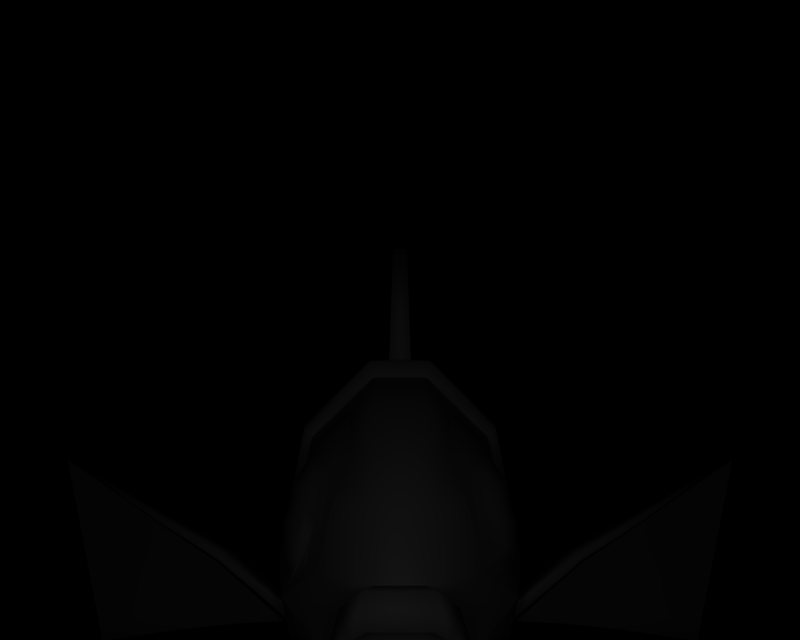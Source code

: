 # Source: BR_Magikarp-Shiny01.blend  (saved by Blender 2.66.1; exported with 4.5.12 LTS)
import bpy
from mathutils import Matrix  # noqa: F401  (used for matrix-valued properties, if any)

bpy.ops.wm.read_factory_settings(use_empty=True)
scene = bpy.context.scene
scene.name = '1'

# ---- collections
col_collection_1 = bpy.data.collections.new('Collection 1'); scene.collection.children.link(col_collection_1)

# ---- materials (node trees are filled in below, after node groups)
mat_mat_1 = bpy.data.materials.new('mat_1')
mat_mat_1.alpha_threshold = 0.0
mat_mat_1.specular_color = (0.5, 0.5, 0.5)
mat_mat_1.roughness = 0.5
mat_mat_0 = bpy.data.materials.new('mat_0')
mat_mat_0.alpha_threshold = 0.0
mat_mat_0.specular_color = (0.5, 0.5, 0.5)
mat_mat_0.roughness = 0.5
mat_mat_11 = bpy.data.materials.new('mat_11')
mat_mat_11.alpha_threshold = 0.0
mat_mat_11.specular_color = (0.5, 0.5, 0.5)
mat_mat_11.roughness = 0.5
mat_mat_3 = bpy.data.materials.new('mat_3')
mat_mat_3.alpha_threshold = 0.0
mat_mat_3.specular_color = (0.5, 0.5, 0.5)
mat_mat_3.roughness = 0.5
mat_mat_12 = bpy.data.materials.new('mat_12')
mat_mat_12.alpha_threshold = 0.0
mat_mat_12.specular_color = (0.5, 0.5, 0.5)
mat_mat_12.roughness = 0.5
mat_mat_2 = bpy.data.materials.new('mat_2')
mat_mat_2.alpha_threshold = 0.0
mat_mat_2.specular_color = (0.5, 0.5, 0.5)
mat_mat_2.roughness = 0.5
mat_mat_5 = bpy.data.materials.new('mat_5')
mat_mat_5.alpha_threshold = 0.0
mat_mat_5.specular_color = (0.5, 0.5, 0.5)
mat_mat_5.roughness = 0.5
mat_mat_4 = bpy.data.materials.new('mat_4')
mat_mat_4.alpha_threshold = 0.0
mat_mat_4.specular_color = (0.5, 0.5, 0.5)
mat_mat_4.roughness = 0.5
mat_mat_7 = bpy.data.materials.new('mat_7')
mat_mat_7.alpha_threshold = 0.0
mat_mat_7.specular_color = (0.5, 0.5, 0.5)
mat_mat_7.roughness = 0.5
mat_mat_6 = bpy.data.materials.new('mat_6')
mat_mat_6.alpha_threshold = 0.0
mat_mat_6.specular_color = (0.5, 0.5, 0.5)
mat_mat_6.roughness = 0.5
mat_mat_10 = bpy.data.materials.new('mat_10')
mat_mat_10.alpha_threshold = 0.0
mat_mat_10.specular_color = (0.5, 0.5, 0.5)
mat_mat_10.roughness = 0.5
mat_mat_9 = bpy.data.materials.new('mat_9')
mat_mat_9.alpha_threshold = 0.0
mat_mat_9.specular_color = (0.5, 0.5, 0.5)
mat_mat_9.roughness = 0.5
mat_mat_8 = bpy.data.materials.new('mat_8')
mat_mat_8.alpha_threshold = 0.0
mat_mat_8.specular_color = (0.5, 0.5, 0.5)
mat_mat_8.roughness = 0.5

# ---- material node trees

# ---- cameras
cam_camera_001 = bpy.data.cameras.new('Camera.001')
cam_camera_001.passepartout_alpha = 0.2
cam_camera_001.clip_end = 100.0
cam_camera_001.lens = 35.0
cam_camera_001.sensor_width = 32.0
cam_camera_001.sensor_height = 18.0
cam_camera_001.show_passepartout = False
cam_camera_001.show_safe_areas = True
cam_camera_001.dof.focus_distance = 0.0
cam_camera_001.dof.aperture_fstop = 128.0

# ---- lights
light_lamp = bpy.data.lights.new('Lamp', 'POINT')
light_lamp.transmission_factor = 0.0
light_lamp.energy = 141.3
light_lamp.shadow_buffer_clip_start = 0.5
light_lamp.shadow_soft_size = 1.0
light_lamp.shadow_maximum_resolution = 0.006
light_lamp.use_absolute_resolution = True
light_lamp.cycles.use_multiple_importance_sampling = False

# ---- meshes
me_koiking_mat_1 = bpy.data.meshes.new('koiking_mat_1')
me_koiking_mat_1.from_pydata([(1.515, 0.0349, 1.377), (1.413, 0.2295, 1.746), (1.365, -0.0931, 2.326), (1.273, 0.8725, 1.632), (1.102, 1.628, 1.377), (1.098, 1.525, 1.684), (0.3322, 2.377, 1.382), (0.5868, 1.965, 2.194), (0.3207, 2.172, 2.67), (0.5236, 1.6, 3.004), (0.2592, 1.28, 3.776), (0.7404, 1.064, 3.243), (0.8663, 0.4784, 3.244), (0.2399, 0.5931, 4.142), (-0.2592, 1.28, 3.776), (-0.2399, 0.5931, 4.142), (-0.8663, 0.4784, 3.244), (-0.3787, 0.3491, 4.007), (-0.6122, -0.396, 3.681), (-1.365, -0.0931, 2.326), (-0.3322, 2.377, 1.382), (-0.3207, 2.172, 2.67), (-0.5868, 1.965, 2.194), (-1.098, 1.525, 1.684), (-1.102, 1.628, 1.377), (-1.273, 0.8725, 1.632), (-1.515, 0.0349, 1.377), (-1.413, 0.2295, 1.746), (-0.5236, 1.6, 3.004), (-0.7404, 1.064, 3.243), (0.3787, 0.3491, 4.007), (0.6122, -0.396, 3.681), (0.3667, 2.584, 1.343), (0.3931, 2.569, 0.9534), (-0.3931, 2.569, 0.9534), (1.238, 1.735, 0.9534), (1.216, 1.701, 1.343), (1.576, 0.04403, 0.9534), (1.102, 1.628, 1.377), (0.3322, 2.377, 1.382), (-0.3322, 2.377, 1.382), (-0.3667, 2.584, 1.343), (-1.238, 1.735, 0.9534), (-1.216, 1.701, 1.343), (-1.576, 0.04403, 0.9534), (-1.102, 1.628, 1.377)], [], [(0, 1, 2), (0, 3, 1), (3, 0, 4), (4, 5, 3), (6, 5, 4), (6, 7, 5), (8, 7, 6), (8, 9, 7), (10, 9, 8), (10, 11, 9), (12, 11, 10), (10, 13, 12), (14, 13, 10), (14, 15, 13), (16, 15, 14), (16, 17, 15), (18, 17, 16), (16, 19, 18), (6, 20, 8), (8, 14, 10), (8, 21, 14), (20, 21, 8), (20, 22, 21), (23, 22, 20), (20, 24, 23), (25, 23, 24), (24, 26, 25), (27, 25, 26), (26, 19, 27), (28, 21, 22), (28, 14, 21), (29, 14, 28), (29, 16, 14), (30, 12, 13), (30, 31, 12), (2, 12, 31), (32, 33, 34), (32, 35, 33), (36, 35, 32), (36, 37, 35), (0, 37, 36), (38, 0, 36), (39, 38, 36), (36, 32, 39), (40, 39, 32), (32, 41, 40), (32, 34, 41), (42, 41, 34), (42, 43, 41), (44, 43, 42), (44, 26, 43), (45, 43, 26), (45, 41, 43), (40, 41, 45)])
me_koiking_mat_1.polygons.foreach_set('use_smooth', [True] * 54)
_k = set([(0, 2), (0, 4), (0, 37), (0, 38), (1, 2), (1, 3), (2, 12), (2, 31), (3, 5), (4, 6), (5, 7), (6, 20), (7, 9), (9, 11), (11, 12), (13, 15), (13, 30), (15, 17), (16, 19), (16, 29), (17, 18), (18, 19), (19, 26), (19, 27), (20, 24), (22, 23), (22, 28), (23, 25), (24, 26), (25, 27), (26, 44), (26, 45), (28, 29), (30, 31), (33, 34), (33, 35), (34, 42), (35, 37), (38, 39), (39, 40), (40, 45), (42, 44)])
me_koiking_mat_1.attributes.new('sharp_edge', 'BOOLEAN', 'EDGE').data.foreach_set('value', [ (min(e.vertices), max(e.vertices)) in _k for e in me_koiking_mat_1.edges])
_uv = me_koiking_mat_1.uv_layers.new(name='UVTex')
_uv.uv.foreach_set('vector', [0.8562, 0.05208, 0.7375, 0.2099, 0.5582, 0.1016, 0.8562, 0.05208, 0.7726, 0.4256, 0.7375, 0.2099, 0.7726, 0.4256, 0.8562, 0.05208, 0.8333, 0.6625, 0.8333, 0.6625, 0.7567, 0.6444, 0.7726, 0.4256, 0.8354, 0.9292, 0.7567, 0.6444, 0.8333, 0.6625, 0.8354, 0.9292, 0.5991, 0.7922, 0.7567, 0.6444, 0.4517, 0.8615, 0.5991, 0.7922, 0.8354, 0.9292, 0.4517, 0.8615, 0.3485, 0.6699, 0.5991, 0.7922, 0.11, 0.5624, 0.3485, 0.6699, 0.4517, 0.8615, 0.11, 0.5624, 0.2746, 0.4898, 0.3485, 0.6699, 0.2743, 0.2934, 0.2746, 0.4898, 0.11, 0.5624, 0.11, 0.5624, -0.003088, 0.3319, 0.2743, 0.2934, 0.11, 0.5624, -0.003088, 0.3319, 0.11, 0.5624, 0.11, 0.5624, -0.003088, 0.3319, -0.003088, 0.3319, 0.2743, 0.2934, -0.003088, 0.3319, 0.11, 0.5624, 0.2743, 0.2934, 0.03865, 0.25, -0.003088, 0.3319, 0.1394, -2.2e-05, 0.03865, 0.25, 0.2743, 0.2934, 0.2743, 0.2934, 0.5582, 0.1016, 0.1394, -2.2e-05, 0.8354, 0.9292, 0.8354, 0.9271, 0.4517, 0.8615, 0.4517, 0.8615, 0.11, 0.5624, 0.11, 0.5624, 0.4517, 0.8615, 0.4517, 0.8615, 0.11, 0.5624, 0.8354, 0.9292, 0.4517, 0.8615, 0.4517, 0.8615, 0.8354, 0.9292, 0.5991, 0.7922, 0.4517, 0.8615, 0.7567, 0.6444, 0.5991, 0.7922, 0.8354, 0.9292, 0.8354, 0.9292, 0.8333, 0.6625, 0.7567, 0.6444, 0.7726, 0.4256, 0.7567, 0.6444, 0.8333, 0.6625, 0.8333, 0.6625, 0.8562, 0.05208, 0.7726, 0.4256, 0.7375, 0.2099, 0.7726, 0.4256, 0.8562, 0.05208, 0.8562, 0.05208, 0.5582, 0.1016, 0.7375, 0.2099, 0.3485, 0.6699, 0.4517, 0.8615, 0.5991, 0.7922, 0.3485, 0.6699, 0.11, 0.5624, 0.4517, 0.8615, 0.2746, 0.4898, 0.11, 0.5624, 0.3485, 0.6699, 0.2746, 0.4898, 0.2743, 0.2934, 0.11, 0.5624, 0.03865, 0.25, 0.2743, 0.2934, -0.003088, 0.3319, 0.03865, 0.25, 0.1394, -2.2e-05, 0.2743, 0.2934, 0.5582, 0.1016, 0.2743, 0.2934, 0.1394, -2.2e-05, 0.875, 1.0, 0.9604, 0.9979, 0.9625, 1.002, 0.875, 1.0, 0.9667, 0.7146, 0.9604, 0.9979, 0.8771, 0.7042, 0.9667, 0.7146, 0.875, 1.0, 0.8771, 0.7042, 0.9646, 0.06875, 0.9667, 0.7146, 0.8562, 0.05208, 0.9646, 0.06875, 0.8771, 0.7042, 0.8333, 0.6625, 0.8562, 0.05208, 0.8771, 0.7042, 0.8354, 0.9292, 0.8333, 0.6625, 0.8771, 0.7042, 0.8771, 0.7042, 0.875, 1.0, 0.8354, 0.9292, 0.8354, 0.9271, 0.8354, 0.9292, 0.875, 1.0, 0.8771, 1.0, 0.875, 1.0, 0.8354, 0.9292, 0.8771, 1.0, 0.9604, 0.9979, 0.875, 1.0, 0.9667, 0.7146, 0.875, 1.0, 0.9604, 0.9979, 0.9667, 0.7146, 0.8771, 0.7042, 0.875, 1.0, 0.9646, 0.06875, 0.8771, 0.7042, 0.9667, 0.7146, 0.9646, 0.06875, 0.8562, 0.05208, 0.8771, 0.7042, 0.8333, 0.6625, 0.8771, 0.7042, 0.8562, 0.05208, 0.8333, 0.6625, 0.875, 1.0, 0.8771, 0.7042, 0.8354, 0.9292, 0.875, 1.0, 0.8333, 0.6625])
me_koiking_mat_1.materials.append(mat_mat_1)
me_koiking_mat_1.use_remesh_preserve_volume = False
me_koiking_mat_1.use_remesh_preserve_attributes = False
me_koiking_mat_1.use_mirror_vertex_groups = False
me_koiking_mat_1.update()
me_koiking_mat_0 = bpy.data.meshes.new('koiking_mat_0')
me_koiking_mat_0.from_pydata([(-0.8977, 0.9652, 2.991), (-1.061, 0.4635, 2.899), (-1.365, -0.0931, 2.326), (-0.8663, 0.4784, 3.244), (-0.7404, 1.064, 3.243), (-0.7573, 1.475, 2.786), (-0.5236, 1.6, 3.004), (-0.5868, 1.965, 2.194), (-0.8471, 1.655, 2.361), (-1.0, 1.503, 2.394), (-1.094, 1.421, 1.99), (-1.173, 1.314, 2.133), (-1.304, 0.9433, 2.063), (-1.213, 1.252, 2.27), (-1.341, 0.7549, 2.337), (-1.097, 1.238, 2.649), (-1.211, 0.7744, 2.728), (-1.035, 1.007, 2.857), (-1.167, 0.6364, 2.787), (-1.301, 0.4639, 2.526), (-1.234, 0.237, 2.527), (-1.311, 0.4241, 2.115), (-1.413, 0.2295, 1.746), (-1.273, 0.8725, 1.632), (-1.238, 0.9134, 1.887), (-1.358, 0.591, 2.226), (-0.9433, 1.376, 2.694), (-1.098, 1.525, 1.684), (1.273, 0.8725, 1.632), (1.311, 0.4241, 2.115), (1.413, 0.2295, 1.746), (1.238, 0.9134, 1.887), (1.094, 1.421, 1.99), (1.304, 0.9433, 2.063), (1.173, 1.314, 2.133), (1.213, 1.252, 2.27), (1.0, 1.503, 2.394), (1.097, 1.238, 2.649), (0.9433, 1.376, 2.694), (1.035, 1.007, 2.857), (0.7573, 1.475, 2.786), (0.8977, 0.9652, 2.991), (0.7404, 1.064, 3.243), (0.8663, 0.4784, 3.244), (1.061, 0.4635, 2.899), (1.167, 0.6364, 2.787), (1.211, 0.7744, 2.728), (1.301, 0.4639, 2.526), (1.341, 0.7549, 2.337), (1.358, 0.591, 2.226), (0.8471, 1.655, 2.361), (1.098, 1.525, 1.684), (1.234, 0.237, 2.527), (1.365, -0.0931, 2.326), (0.5868, 1.965, 2.194), (0.5236, 1.6, 3.004)], [], [(0, 1, 2), (3, 0, 2), (4, 0, 3), (5, 0, 4), (6, 5, 4), (6, 7, 5), (8, 5, 7), (8, 9, 5), (10, 9, 8), (10, 11, 9), (12, 11, 10), (12, 13, 11), (14, 13, 12), (14, 15, 13), (16, 15, 14), (16, 17, 15), (18, 17, 16), (18, 1, 17), (19, 1, 18), (19, 20, 1), (21, 20, 19), (21, 2, 20), (22, 2, 21), (21, 23, 22), (24, 23, 21), (24, 10, 23), (12, 10, 24), (24, 21, 12), (25, 12, 21), (25, 14, 12), (19, 14, 25), (19, 16, 14), (18, 16, 19), (20, 2, 1), (25, 21, 19), (13, 9, 11), (13, 15, 9), (26, 9, 15), (26, 5, 9), (17, 5, 26), (17, 0, 5), (1, 0, 17), (17, 26, 15), (27, 8, 7), (27, 10, 8), (23, 10, 27), (28, 29, 30), (28, 31, 29), (32, 31, 28), (32, 33, 31), (34, 33, 32), (34, 35, 33), (36, 35, 34), (36, 37, 35), (38, 37, 36), (38, 39, 37), (40, 39, 38), (40, 41, 39), (42, 41, 40), (43, 41, 42), (44, 41, 43), (39, 41, 44), (45, 39, 44), (45, 46, 39), (47, 46, 45), (47, 48, 46), (49, 48, 47), (49, 33, 48), (29, 33, 49), (29, 31, 33), (35, 48, 33), (35, 37, 48), (46, 48, 37), (37, 39, 46), (36, 40, 38), (36, 50, 40), (32, 50, 36), (32, 51, 50), (28, 51, 32), (34, 32, 36), (44, 47, 45), (44, 52, 47), (53, 52, 44), (53, 29, 52), (30, 29, 53), (43, 53, 44), (29, 47, 52), (29, 49, 47), (54, 50, 51), (54, 40, 50), (55, 40, 54), (55, 42, 40)])
me_koiking_mat_0.polygons.foreach_set('use_smooth', [True] * 92)
_k = set([(2, 3), (2, 22), (3, 4), (4, 6), (6, 7), (7, 27), (22, 23), (23, 27), (28, 30), (28, 51), (30, 53), (42, 43), (42, 55), (43, 53), (51, 54), (54, 55)])
me_koiking_mat_0.attributes.new('sharp_edge', 'BOOLEAN', 'EDGE').data.foreach_set('value', [ (min(e.vertices), max(e.vertices)) in _k for e in me_koiking_mat_0.edges])
_uv = me_koiking_mat_0.uv_layers.new(name='UVTex')
_uv.uv.foreach_set('vector', [0.03816, 0.5143, 0.05233, 0.2705, 0.1413, 2e-06, -0.001185, 0.2777, 0.03816, 0.5143, 0.1413, 2e-06, -0.001065, 0.5622, 0.03816, 0.5143, -0.001185, 0.2777, 0.06997, 0.7621, 0.03816, 0.5143, -0.001065, 0.5622, 0.03602, 0.823, 0.06997, 0.7621, -0.001065, 0.5622, 0.03602, 0.823, 0.1618, 1.0, 0.06997, 0.7621, 0.1359, 0.8496, 0.06997, 0.7621, 0.1618, 1.0, 0.1359, 0.8496, 0.1307, 0.7755, 0.06997, 0.7621, 0.1934, 0.7357, 0.1307, 0.7755, 0.1359, 0.8496, 0.1934, 0.7357, 0.1712, 0.6839, 0.1307, 0.7755, 0.182, 0.5036, 0.1712, 0.6839, 0.1934, 0.7357, 0.182, 0.5036, 0.1499, 0.6538, 0.1712, 0.6839, 0.1395, 0.4121, 0.1499, 0.6538, 0.182, 0.5036, 0.1395, 0.4121, 0.0911, 0.6466, 0.1499, 0.6538, 0.07888, 0.4215, 0.0911, 0.6466, 0.1395, 0.4121, 0.07888, 0.4215, 0.05884, 0.5348, 0.0911, 0.6466, 0.06969, 0.3545, 0.05884, 0.5348, 0.07888, 0.4215, 0.06969, 0.3545, 0.05233, 0.2705, 0.05884, 0.5348, 0.1103, 0.2706, 0.05233, 0.2705, 0.06969, 0.3545, 0.1103, 0.2706, 0.1101, 0.1604, 0.05233, 0.2705, 0.1741, 0.2513, 0.1101, 0.1604, 0.1103, 0.2706, 0.1741, 0.2513, 0.1413, 2e-06, 0.1101, 0.1604, 0.2098, 0.1513, 0.1413, 2e-06, 0.1741, 0.2513, 0.1741, 0.2513, 0.2218, 0.4687, 0.2098, 0.1513, 0.2093, 0.4891, 0.2218, 0.4687, 0.1741, 0.2513, 0.2093, 0.4891, 0.1934, 0.7357, 0.2218, 0.4687, 0.182, 0.5036, 0.1934, 0.7357, 0.2093, 0.4891, 0.2093, 0.4891, 0.1741, 0.2513, 0.182, 0.5036, 0.1568, 0.3324, 0.182, 0.5036, 0.1741, 0.2513, 0.1568, 0.3324, 0.1395, 0.4121, 0.182, 0.5036, 0.1103, 0.2706, 0.1395, 0.4121, 0.1568, 0.3324, 0.1103, 0.2706, 0.07888, 0.4215, 0.1395, 0.4121, 0.06969, 0.3545, 0.07888, 0.4215, 0.1103, 0.2706, 0.1101, 0.1604, 0.1413, 2e-06, 0.05233, 0.2705, 0.1568, 0.3324, 0.1741, 0.2513, 0.1103, 0.2706, 0.1499, 0.6538, 0.1307, 0.7755, 0.1712, 0.6839, 0.1499, 0.6538, 0.0911, 0.6466, 0.1307, 0.7755, 0.0842, 0.7137, 0.1307, 0.7755, 0.0911, 0.6466, 0.0842, 0.7137, 0.06997, 0.7621, 0.1307, 0.7755, 0.05884, 0.5348, 0.06997, 0.7621, 0.0842, 0.7137, 0.05884, 0.5348, 0.03816, 0.5143, 0.06997, 0.7621, 0.05233, 0.2705, 0.03816, 0.5143, 0.05884, 0.5348, 0.05884, 0.5348, 0.0842, 0.7137, 0.0911, 0.6466, 0.2164, 0.7904, 0.1359, 0.8496, 0.1618, 1.0, 0.2164, 0.7904, 0.1934, 0.7357, 0.1359, 0.8496, 0.2218, 0.4687, 0.1934, 0.7357, 0.2164, 0.7904, 0.2218, 0.4687, 0.1741, 0.2513, 0.2098, 0.1513, 0.2218, 0.4687, 0.2093, 0.4891, 0.1741, 0.2513, 0.1934, 0.7357, 0.2093, 0.4891, 0.2218, 0.4687, 0.1934, 0.7357, 0.182, 0.5036, 0.2093, 0.4891, 0.1712, 0.6839, 0.182, 0.5036, 0.1934, 0.7357, 0.1712, 0.6839, 0.1499, 0.6538, 0.182, 0.5036, 0.1307, 0.7755, 0.1499, 0.6538, 0.1712, 0.6839, 0.1307, 0.7755, 0.0911, 0.6466, 0.1499, 0.6538, 0.0842, 0.7137, 0.0911, 0.6466, 0.1307, 0.7755, 0.0842, 0.7137, 0.05884, 0.5348, 0.0911, 0.6466, 0.06997, 0.7621, 0.05884, 0.5348, 0.0842, 0.7137, 0.06997, 0.7621, 0.03816, 0.5143, 0.05884, 0.5348, -0.001065, 0.5622, 0.03816, 0.5143, 0.06997, 0.7621, -0.001065, 0.5622, -0.001185, 0.2777, 0.03816, 0.5143, 0.05233, 0.2705, 0.03816, 0.5143, -0.001185, 0.2777, 0.05233, 0.2705, 0.05884, 0.5348, 0.03816, 0.5143, 0.06969, 0.3545, 0.05884, 0.5348, 0.05233, 0.2705, 0.06969, 0.3545, 0.07888, 0.4215, 0.05884, 0.5348, 0.1103, 0.2706, 0.07888, 0.4215, 0.06969, 0.3545, 0.1103, 0.2706, 0.1395, 0.4121, 0.07888, 0.4215, 0.1568, 0.3324, 0.1395, 0.4121, 0.1103, 0.2706, 0.1568, 0.3324, 0.182, 0.5036, 0.1395, 0.4121, 0.1741, 0.2513, 0.182, 0.5036, 0.1568, 0.3324, 0.1741, 0.2513, 0.2093, 0.4891, 0.182, 0.5036, 0.1499, 0.6538, 0.1395, 0.4121, 0.182, 0.5036, 0.1499, 0.6538, 0.0911, 0.6466, 0.1395, 0.4121, 0.07888, 0.4215, 0.1395, 0.4121, 0.0911, 0.6466, 0.0911, 0.6466, 0.05884, 0.5348, 0.07888, 0.4215, 0.1307, 0.7755, 0.06997, 0.7621, 0.0842, 0.7137, 0.1307, 0.7755, 0.1359, 0.8496, 0.06997, 0.7621, 0.1934, 0.7357, 0.1359, 0.8496, 0.1307, 0.7755, 0.1934, 0.7357, 0.2164, 0.7904, 0.1359, 0.8496, 0.2218, 0.4687, 0.2164, 0.7904, 0.1934, 0.7357, 0.1712, 0.6839, 0.1934, 0.7357, 0.1307, 0.7755, 0.05233, 0.2705, 0.1103, 0.2706, 0.06969, 0.3545, 0.05233, 0.2705, 0.1101, 0.1604, 0.1103, 0.2706, 0.1413, 2e-06, 0.1101, 0.1604, 0.05233, 0.2705, 0.1413, 2e-06, 0.1741, 0.2513, 0.1101, 0.1604, 0.2098, 0.1513, 0.1741, 0.2513, 0.1413, 2e-06, -0.001185, 0.2777, 0.1413, 2e-06, 0.05233, 0.2705, 0.1741, 0.2513, 0.1103, 0.2706, 0.1101, 0.1604, 0.1741, 0.2513, 0.1568, 0.3324, 0.1103, 0.2706, 0.1618, 1.0, 0.1359, 0.8496, 0.2164, 0.7904, 0.1618, 1.0, 0.06997, 0.7621, 0.1359, 0.8496, 0.03602, 0.823, 0.06997, 0.7621, 0.1618, 1.0, 0.03602, 0.823, -0.001065, 0.5622, 0.06997, 0.7621])
me_koiking_mat_0.materials.append(mat_mat_0)
me_koiking_mat_0.use_remesh_preserve_volume = False
me_koiking_mat_0.use_remesh_preserve_attributes = False
me_koiking_mat_0.use_mirror_vertex_groups = False
me_koiking_mat_0.update()
me_koiking_mat_11 = bpy.data.meshes.new('koiking_mat_11')
me_koiking_mat_11.from_pydata([(2.05, -0.752, 1.286), (2.213, 0.09521, 1.63), (1.4, -0.5379, 1.825), (3.08, 0.3678, 0.8825), (2.95, -1.07, 0.5994), (5.014, 0.9927, -0.8051), (4.296, -1.542, -0.2563), (-2.95, -1.07, 0.5994), (-5.014, 0.9927, -0.8051), (-4.296, -1.542, -0.2563), (-3.08, 0.3678, 0.8825), (-2.05, -0.752, 1.286), (-2.213, 0.09521, 1.63), (-1.4, -0.5379, 1.825)], [], [(0, 1, 2), (0, 3, 1), (3, 0, 4), (4, 5, 3), (6, 5, 4), (7, 8, 9), (7, 10, 8), (11, 10, 7), (11, 12, 10), (13, 12, 11)])
me_koiking_mat_11.polygons.foreach_set('use_smooth', [True] * 10)
_k = set([(0, 2), (0, 4), (1, 2), (1, 3), (3, 5), (4, 6), (5, 6), (7, 9), (7, 11), (8, 9), (8, 10), (10, 12), (11, 13), (12, 13)])
me_koiking_mat_11.attributes.new('sharp_edge', 'BOOLEAN', 'EDGE').data.foreach_set('value', [ (min(e.vertices), max(e.vertices)) in _k for e in me_koiking_mat_11.edges])
_uv = me_koiking_mat_11.uv_layers.new(name='UVTex')
_uv.uv.foreach_set('vector', [0.1496, 0.4933, 0.2768, 1.0, 0.006423, 0.615, 0.1496, 0.4933, 0.4643, 0.9978, 0.2768, 1.0, 0.4643, 0.9978, 0.1496, 0.4933, 0.433, 0.2746, 0.433, 0.2746, 0.9152, 0.9978, 0.4643, 0.9978, 0.7143, 0.02455, 0.9152, 0.9978, 0.433, 0.2746, 0.433, 0.2746, 0.9152, 0.9978, 0.7143, 0.02455, 0.433, 0.2746, 0.4643, 0.9978, 0.9152, 0.9978, 0.1496, 0.4933, 0.4643, 0.9978, 0.433, 0.2746, 0.1496, 0.4933, 0.2768, 1.0, 0.4643, 0.9978, 0.006423, 0.615, 0.2768, 1.0, 0.1496, 0.4933])
me_koiking_mat_11.materials.append(mat_mat_11)
me_koiking_mat_11.use_remesh_preserve_volume = False
me_koiking_mat_11.use_remesh_preserve_attributes = False
me_koiking_mat_11.use_mirror_vertex_groups = False
me_koiking_mat_11.update()
me_koiking_mat_3 = bpy.data.meshes.new('koiking_mat_3')
me_koiking_mat_3.from_pydata([(-0.5653, -0.6033, 3.855), (-0.2865, -0.3696, 3.444), (-0.5577, -0.4633, 3.852), (-0.3594, -0.7092, 3.689), (-0.4322, -1.049, 3.935), (-0.1528, -0.5925, 3.947), (-0.2553, -1.231, 4.078), (0.1528, -0.5925, 3.947), (0.2553, -1.231, 4.078), (0.4322, -1.049, 3.935), (0.3594, -0.7092, 3.689), (0.2865, -0.3696, 3.444), (0.5653, -0.6033, 3.855), (0.5577, -0.4633, 3.852), (0.3436, 0.1801, 4.112), (0.1781, 0.2719, 4.255), (-0.3436, 0.1801, 4.112), (-0.1781, 0.2719, 4.255)], [], [(0, 1, 2), (0, 3, 1), (3, 0, 4), (4, 5, 3), (6, 5, 4), (6, 7, 5), (8, 7, 6), (8, 9, 7), (10, 7, 9), (10, 11, 7), (12, 11, 10), (12, 13, 11), (14, 11, 13), (14, 15, 11), (1, 11, 15), (1, 7, 11), (5, 7, 1), (1, 3, 5), (9, 12, 10), (1, 16, 2), (1, 17, 16), (15, 17, 1)])
me_koiking_mat_3.polygons.foreach_set('use_smooth', [True] * 22)
_k = set([(0, 2), (0, 4), (2, 16), (4, 6), (6, 8), (8, 9), (9, 12), (12, 13), (13, 14), (14, 15), (15, 17), (16, 17)])
me_koiking_mat_3.attributes.new('sharp_edge', 'BOOLEAN', 'EDGE').data.foreach_set('value', [ (min(e.vertices), max(e.vertices)) in _k for e in me_koiking_mat_3.edges])
_uv = me_koiking_mat_3.uv_layers.new(name='UVTex')
_uv.uv.foreach_set('vector', [-3e-06, 0.4177, 0.2466, 0.5731, 0.006723, 0.5108, -3e-06, 0.4177, 0.1821, 0.3472, 0.2466, 0.5731, 0.1821, 0.3472, -3e-06, 0.4177, 0.1177, -0.003777, 0.1177, -0.003777, 0.3649, 0.1748, 0.1821, 0.3472, 0.2742, 1e-06, 0.3649, 0.1748, 0.1177, -0.003777, 0.2742, 1e-06, 0.6351, 0.1748, 0.3649, 0.1748, 0.7258, 1e-06, 0.6351, 0.1748, 0.2742, 1e-06, 0.7258, 1e-06, 0.8823, -0.003777, 0.6351, 0.1748, 0.8178, 0.3472, 0.6351, 0.1748, 0.8823, -0.003777, 0.8178, 0.3472, 0.7534, 0.5731, 0.6351, 0.1748, 1.0, 0.4177, 0.7534, 0.5731, 0.8178, 0.3472, 1.0, 0.4177, 0.9933, 0.5108, 0.7534, 0.5731, 0.8039, 0.9389, 0.7534, 0.5731, 0.9933, 0.5108, 0.8039, 0.9389, 0.6575, 1.0, 0.7534, 0.5731, 0.2466, 0.5731, 0.7534, 0.5731, 0.6575, 1.0, 0.2466, 0.5731, 0.6351, 0.1748, 0.7534, 0.5731, 0.3649, 0.1748, 0.6351, 0.1748, 0.2466, 0.5731, 0.2466, 0.5731, 0.1821, 0.3472, 0.3649, 0.1748, 0.8823, -0.003777, 1.0, 0.4177, 0.8178, 0.3472, 0.2466, 0.5731, 0.1961, 0.9389, 0.006723, 0.5108, 0.2466, 0.5731, 0.3425, 1.0, 0.1961, 0.9389, 0.6575, 1.0, 0.3425, 1.0, 0.2466, 0.5731])
me_koiking_mat_3.materials.append(mat_mat_3)
me_koiking_mat_3.use_remesh_preserve_volume = False
me_koiking_mat_3.use_remesh_preserve_attributes = False
me_koiking_mat_3.use_mirror_vertex_groups = False
me_koiking_mat_3.update()
me_koiking_mat_12 = bpy.data.meshes.new('koiking_mat_12')
me_koiking_mat_12.from_pydata([(0.5673, -0.4168, 3.356), (1.461, -0.2995, 3.13), (0.5682, -0.2976, 3.131), (1.456, -0.4157, 3.356), (0.57, -0.5643, 3.126), (1.462, -0.5663, 3.128), (2.143, -0.3112, 3.138), (2.139, -0.5491, 3.135), (3.332, -0.3273, 3.146), (3.33, -0.5335, 3.145), (4.907, -0.3738, 3.127), (4.901, -0.521, 3.14), (2.141, -0.4167, 3.339), (3.332, -0.4171, 3.321), (4.907, -0.426, 3.258), (-1.456, -0.4157, 3.356), (-0.5682, -0.2976, 3.131), (-1.461, -0.2995, 3.13), (-0.5673, -0.4168, 3.356), (-1.462, -0.5663, 3.128), (-0.57, -0.5643, 3.126), (-2.139, -0.5491, 3.135), (-2.143, -0.3112, 3.138), (-3.33, -0.5335, 3.145), (-3.332, -0.3273, 3.146), (-4.901, -0.521, 3.14), (-4.907, -0.3738, 3.127), (-2.141, -0.4167, 3.339), (-3.332, -0.4171, 3.321), (-4.907, -0.426, 3.258), (6.668, -0.4172, 3.203), (-6.668, -0.4172, 3.203)], [], [(0, 1, 2), (0, 3, 1), (3, 0, 4), (4, 5, 3), (2, 5, 4), (2, 1, 5), (4, 0, 2), (6, 5, 1), (6, 7, 5), (8, 7, 6), (8, 9, 7), (10, 9, 8), (10, 11, 9), (7, 3, 5), (7, 12, 3), (9, 12, 7), (9, 13, 12), (11, 13, 9), (11, 14, 13), (12, 1, 3), (12, 6, 1), (13, 6, 12), (13, 8, 6), (14, 8, 13), (14, 10, 8), (15, 16, 17), (15, 18, 16), (19, 18, 15), (19, 20, 18), (17, 20, 19), (17, 16, 20), (20, 16, 18), (21, 17, 19), (21, 22, 17), (23, 22, 21), (23, 24, 22), (25, 24, 23), (25, 26, 24), (15, 21, 19), (15, 27, 21), (17, 27, 15), (17, 22, 27), (27, 23, 21), (27, 28, 23), (22, 28, 27), (22, 24, 28), (29, 24, 26), (29, 28, 24), (25, 28, 29), (25, 23, 28), (11, 30, 14), (11, 10, 30), (14, 30, 10), (31, 25, 29), (31, 26, 25), (29, 26, 31)])
me_koiking_mat_12.polygons.foreach_set('use_smooth', [True] * 56)
_uv = me_koiking_mat_12.uv_layers.new(name='UVTex')
_uv.uv.foreach_set('vector', [0.9995, 0.5562, 0.01446, 0.9928, 0.02069, 1.0, 0.9995, 0.5562, 1.0, 0.5605, 0.01446, 0.9928, 1.0, 0.5605, 0.9995, 0.5562, 0.0, 0.007411, 0.0, 0.007411, 0.009826, 0.0, 1.0, 0.5605, 0.02069, 1.0, 0.009826, 0.0, 0.0, 0.007411, 0.02069, 1.0, 0.01446, 0.9928, 0.009826, 0.0, 0.0, 0.007411, 0.9995, 0.5562, 0.02069, 1.0, 0.0531, 0.9492, 0.009826, 0.0, 0.01446, 0.9928, 0.0531, 0.9492, 0.03907, 0.06386, 0.009826, 0.0, 0.08699, 0.8894, 0.03907, 0.06386, 0.0531, 0.9492, 0.08699, 0.8894, 0.08358, 0.122, 0.03907, 0.06386, 0.002742, 0.7165, 0.08358, 0.122, 0.08699, 0.8894, 0.002742, 0.7165, 0.06143, 0.1686, 0.08358, 0.122, 0.03907, 0.06386, 1.0, 0.5605, 0.009826, 0.0, 0.03907, 0.06386, 0.9282, 0.5566, 1.0, 0.5605, 0.08358, 0.122, 0.9282, 0.5566, 0.03907, 0.06386, 0.08358, 0.122, 0.8491, 0.5554, 0.9282, 0.5566, 0.06143, 0.1686, 0.8491, 0.5554, 0.08358, 0.122, 0.06143, 0.1686, 0.5736, 0.5221, 0.8491, 0.5554, 0.9282, 0.5566, 0.01446, 0.9928, 1.0, 0.5605, 0.9282, 0.5566, 0.0531, 0.9492, 0.01446, 0.9928, 0.8491, 0.5554, 0.0531, 0.9492, 0.9282, 0.5566, 0.8491, 0.5554, 0.08699, 0.8894, 0.0531, 0.9492, 0.5736, 0.5221, 0.08699, 0.8894, 0.8491, 0.5554, 0.5736, 0.5221, 0.002742, 0.7165, 0.08699, 0.8894, 1.0, 0.5605, 0.02069, 1.0, 0.01446, 0.9928, 1.0, 0.5605, 0.9995, 0.5562, 0.02069, 1.0, 0.009827, 0.0, 0.9995, 0.5562, 1.0, 0.5605, 0.009827, 0.0, 0.0, 0.007411, 0.9995, 0.5562, 0.01446, 0.9928, 0.0, 0.007411, 0.009827, 0.0, 0.01446, 0.9928, 0.02069, 1.0, 0.0, 0.007411, 0.0, 0.007411, 0.02069, 1.0, 0.9995, 0.5562, 0.03907, 0.06387, 0.01446, 0.9928, 0.009827, 0.0, 0.03907, 0.06387, 0.05311, 0.9492, 0.01446, 0.9928, 0.08358, 0.122, 0.05311, 0.9492, 0.03907, 0.06387, 0.08358, 0.122, 0.087, 0.8894, 0.05311, 0.9492, 0.06144, 0.1686, 0.087, 0.8894, 0.08358, 0.122, 0.06144, 0.1686, 0.002746, 0.7165, 0.087, 0.8894, 1.0, 0.5605, 0.03907, 0.06387, 0.009827, 0.0, 1.0, 0.5605, 0.9282, 0.5566, 0.03907, 0.06387, 0.01446, 0.9928, 0.9282, 0.5566, 1.0, 0.5605, 0.01446, 0.9928, 0.05311, 0.9492, 0.9282, 0.5566, 0.9282, 0.5566, 0.08358, 0.122, 0.03907, 0.06387, 0.9282, 0.5566, 0.8491, 0.5554, 0.08358, 0.122, 0.05311, 0.9492, 0.8491, 0.5554, 0.9282, 0.5566, 0.05311, 0.9492, 0.087, 0.8894, 0.8491, 0.5554, 0.5736, 0.5221, 0.087, 0.8894, 0.002746, 0.7165, 0.5736, 0.5221, 0.8491, 0.5554, 0.087, 0.8894, 0.06144, 0.1686, 0.8491, 0.5554, 0.5736, 0.5221, 0.06144, 0.1686, 0.08358, 0.122, 0.8491, 0.5554, 0.06143, 0.1686, 0.3352, 0.555, 0.5736, 0.5221, 0.06143, 0.1686, 0.002742, 0.7165, 0.3352, 0.555, 0.5736, 0.5221, 0.3352, 0.555, 0.002742, 0.7165, 0.3352, 0.555, 0.06144, 0.1686, 0.5736, 0.5221, 0.3352, 0.555, 0.002746, 0.7165, 0.06144, 0.1686, 0.5736, 0.5221, 0.002746, 0.7165, 0.3352, 0.555])
me_koiking_mat_12.materials.append(mat_mat_12)
me_koiking_mat_12.use_remesh_preserve_volume = False
me_koiking_mat_12.use_remesh_preserve_attributes = False
me_koiking_mat_12.use_mirror_vertex_groups = False
me_koiking_mat_12.update()
me_koiking_mat_2 = bpy.data.meshes.new('koiking_mat_2')
me_koiking_mat_2.from_pydata([(-0.6627, -0.4778, 3.995), (-0.5653, -0.6033, 3.855), (-0.5577, -0.4633, 3.852), (-0.6692, -0.6065, 3.998), (-0.8068, -0.3958, 3.796), (-0.8147, -0.6457, 3.787), (-0.6198, -0.6278, 3.674), (-0.4265, -1.27, 3.759), (-0.6178, -1.309, 3.903), (-0.5129, -1.09, 4.111), (-0.4322, -1.049, 3.935), (-0.3849, -1.268, 4.319), (-0.4142, -1.57, 4.175), (0.3849, -1.268, 4.319), (0.4142, -1.57, 4.175), (0.5129, -1.09, 4.111), (0.6178, -1.309, 3.903), (0.6692, -0.6065, 3.998), (0.8147, -0.6457, 3.787), (0.8068, -0.3958, 3.796), (0.6198, -0.6278, 3.674), (0.6122, -0.396, 3.681), (0.5673, 0.3808, 4.119), (0.6627, -0.4778, 3.995), (0.464, 0.1128, 4.286), (0.5577, -0.4633, 3.852), (0.3436, 0.1801, 4.112), (0.3138, 0.2797, 4.502), (0.3444, 0.619, 4.398), (-0.3138, 0.2797, 4.502), (-0.3444, 0.619, 4.398), (-0.464, 0.1128, 4.286), (-0.5673, 0.3808, 4.119), (-0.6122, -0.396, 3.681), (-0.3787, 0.3491, 4.007), (-0.2399, 0.5931, 4.142), (0.2399, 0.5931, 4.142), (0.5653, -0.6033, 3.855), (-0.3436, 0.1801, 4.112), (-0.1781, 0.2719, 4.255), (0.1781, 0.2719, 4.255), (0.4322, -1.049, 3.935), (0.2553, -1.231, 4.078), (-0.2553, -1.231, 4.078), (-0.3025, -1.453, 3.813), (0.3787, 0.3491, 4.007), (1e-06, -1.453, 3.813), (0.3025, -1.453, 3.813), (0.4265, -1.27, 3.759)], [], [(0, 1, 2), (0, 3, 1), (3, 0, 4), (4, 5, 3), (6, 5, 4), (6, 7, 5), (8, 5, 7), (8, 3, 5), (9, 3, 8), (9, 1, 3), (10, 1, 9), (9, 11, 10), (12, 11, 9), (12, 13, 11), (14, 13, 12), (14, 15, 13), (16, 15, 14), (16, 17, 15), (18, 17, 16), (18, 19, 17), (20, 19, 18), (20, 21, 19), (22, 19, 21), (22, 23, 19), (24, 23, 22), (24, 25, 23), (26, 25, 24), (24, 27, 26), (28, 27, 24), (28, 29, 27), (30, 29, 28), (30, 31, 29), (32, 31, 30), (32, 0, 31), (4, 0, 32), (32, 33, 4), (34, 33, 32), (32, 35, 34), (30, 35, 32), (30, 36, 35), (28, 36, 30), (28, 22, 36), (24, 22, 28), (33, 6, 4), (23, 17, 19), (23, 37, 17), (25, 37, 23), (31, 0, 2), (2, 38, 31), (29, 31, 38), (38, 39, 29), (40, 29, 39), (40, 27, 29), (26, 27, 40), (37, 15, 17), (37, 41, 15), (42, 15, 41), (42, 13, 15), (43, 13, 42), (43, 11, 13), (10, 11, 43), (8, 12, 9), (8, 44, 12), (7, 44, 8), (45, 22, 21), (45, 36, 22), (46, 12, 44), (46, 14, 12), (47, 14, 46), (47, 16, 14), (48, 16, 47), (48, 18, 16), (20, 18, 48)])
me_koiking_mat_2.polygons.foreach_set('use_smooth', [True] * 73)
_k = set([(1, 2), (1, 10), (2, 38), (6, 7), (6, 33), (7, 44), (10, 43), (20, 21), (20, 48), (21, 45), (25, 26), (25, 37), (26, 40), (33, 34), (34, 35), (35, 36), (36, 45), (37, 41), (38, 39), (39, 40), (41, 42), (42, 43), (44, 46), (46, 47), (47, 48)])
me_koiking_mat_2.attributes.new('sharp_edge', 'BOOLEAN', 'EDGE').data.foreach_set('value', [ (min(e.vertices), max(e.vertices)) in _k for e in me_koiking_mat_2.edges])
_uv = me_koiking_mat_2.uv_layers.new(name='UVTex')
_uv.uv.foreach_set('vector', [0.1083, 0.07435, 0.3449, -0.01811, 0.347, 0.02679, 0.1083, 0.07435, 0.1045, -0.0138, 0.3449, -0.01811, 0.1045, -0.0138, 0.1083, 0.07435, 0.02319, 0.1305, 0.02319, 0.1305, 0.01854, -0.04058, 0.1045, -0.0138, 0.3298, -0.02599, 0.01854, -0.04058, 0.02319, 0.1305, 0.3298, -0.02599, 0.2479, 0.7493, 0.01854, -0.04058, 0.1349, 0.3953, 0.01854, -0.04058, 0.2479, 0.7493, 0.1349, 0.3953, 0.1045, -0.0138, 0.01854, -0.04058, 0.1969, 0.5451, 0.1045, -0.0138, 0.1349, 0.3953, 0.1969, 0.5451, 0.3449, -0.01811, 0.1045, -0.0138, 0.2446, 0.5733, 0.3449, -0.01811, 0.1969, 0.5451, 0.1969, 0.5451, 0.2725, 0.7508, 0.2446, 0.5733, 0.3867, 0.2424, 0.2725, 0.7508, 0.1969, 0.5451, 0.3867, 0.2424, 0.7274, 0.7508, 0.2725, 0.7508, 0.6162, 0.2424, 0.7274, 0.7508, 0.3867, 0.2424, 0.6162, 0.2424, 0.8031, 0.5451, 0.7274, 0.7508, 0.8651, 0.3953, 0.8031, 0.5451, 0.6162, 0.2424, 0.8651, 0.3953, 0.8955, -0.0138, 0.8031, 0.5451, 0.9814, -0.04058, 0.8955, -0.0138, 0.8651, 0.3953, 0.9814, -0.04058, 0.9768, 0.1305, 0.8955, -0.0138, 0.6732, -0.02599, 0.9768, 0.1305, 0.9814, -0.04058, 0.6732, -0.02599, 0.671, 0.04839, 0.9768, 0.1305, 0.8352, 0.6621, 0.9768, 0.1305, 0.671, 0.04839, 0.8352, 0.6621, 0.8916, 0.07435, 0.9768, 0.1305, 0.63, 0.2116, 0.8916, 0.07435, 0.8352, 0.6621, 0.63, 0.2116, 0.656, 0.02679, 0.8916, 0.07435, 0.5966, 0.2332, 0.656, 0.02679, 0.63, 0.2116, 0.63, 0.2116, 0.5884, 0.2652, 0.5966, 0.2332, 0.7035, 0.8251, 0.5884, 0.2652, 0.63, 0.2116, 0.7035, 0.8251, 0.4145, 0.2652, 0.5884, 0.2652, 0.2964, 0.8251, 0.4145, 0.2652, 0.7035, 0.8251, 0.2964, 0.8251, 0.3729, 0.2116, 0.4145, 0.2652, 0.1648, 0.6621, 0.3729, 0.2116, 0.2964, 0.8251, 0.1648, 0.6621, 0.1083, 0.07435, 0.3729, 0.2116, 0.02319, 0.1305, 0.1083, 0.07435, 0.1648, 0.6621, 0.1648, 0.6621, 0.3319, 0.04839, 0.02319, 0.1305, 0.2762, 0.6404, 0.3319, 0.04839, 0.1648, 0.6621, 0.1648, 0.6621, 0.3582, 0.8074, 0.2762, 0.6404, 0.2964, 0.8251, 0.3582, 0.8074, 0.1648, 0.6621, 0.2964, 0.8251, 0.6418, 0.8074, 0.3582, 0.8074, 0.7035, 0.8251, 0.6418, 0.8074, 0.2964, 0.8251, 0.7035, 0.8251, 0.8352, 0.6621, 0.6418, 0.8074, 0.63, 0.2116, 0.8352, 0.6621, 0.7035, 0.8251, 0.3319, 0.04839, 0.3298, -0.02599, 0.02319, 0.1305, 0.8916, 0.07435, 0.8955, -0.0138, 0.9768, 0.1305, 0.8916, 0.07435, 0.6581, -0.01811, 0.8955, -0.0138, 0.656, 0.02679, 0.6581, -0.01811, 0.8916, 0.07435, 0.3729, 0.2116, 0.1083, 0.07435, 0.347, 0.02679, 0.347, 0.02679, 0.4063, 0.2332, 0.3729, 0.2116, 0.4145, 0.2652, 0.3729, 0.2116, 0.4063, 0.2332, 0.4063, 0.2332, 0.4521, 0.2627, 0.4145, 0.2652, 0.5508, 0.2627, 0.4145, 0.2652, 0.4521, 0.2627, 0.5508, 0.2627, 0.5884, 0.2652, 0.4145, 0.2652, 0.5966, 0.2332, 0.5884, 0.2652, 0.5508, 0.2627, 0.6581, -0.01811, 0.8031, 0.5451, 0.8955, -0.0138, 0.6581, -0.01811, 0.7554, 0.5733, 0.8031, 0.5451, 0.6509, 0.7764, 0.8031, 0.5451, 0.7554, 0.5733, 0.6509, 0.7764, 0.7274, 0.7508, 0.8031, 0.5451, 0.3491, 0.7764, 0.7274, 0.7508, 0.6509, 0.7764, 0.3491, 0.7764, 0.2725, 0.7508, 0.7274, 0.7508, 0.2446, 0.5733, 0.2725, 0.7508, 0.3491, 0.7764, 0.1349, 0.3953, 0.3867, 0.2424, 0.1969, 0.5451, 0.1349, 0.3953, 0.4177, 0.2799, 0.3867, 0.2424, 0.2479, 0.7493, 0.4177, 0.2799, 0.1349, 0.3953, 0.7238, 0.6404, 0.8352, 0.6621, 0.671, 0.04839, 0.7238, 0.6404, 0.6418, 0.8074, 0.8352, 0.6621, 0.5015, 0.2799, 0.3867, 0.2424, 0.4177, 0.2799, 0.5015, 0.2799, 0.6162, 0.2424, 0.3867, 0.2424, 0.5853, 0.2799, 0.6162, 0.2424, 0.5015, 0.2799, 0.5853, 0.2799, 0.8651, 0.3953, 0.6162, 0.2424, 0.7521, 0.7493, 0.8651, 0.3953, 0.5853, 0.2799, 0.7521, 0.7493, 0.9814, -0.04058, 0.8651, 0.3953, 0.6732, -0.02599, 0.9814, -0.04058, 0.7521, 0.7493])
me_koiking_mat_2.materials.append(mat_mat_2)
me_koiking_mat_2.use_remesh_preserve_volume = False
me_koiking_mat_2.use_remesh_preserve_attributes = False
me_koiking_mat_2.use_mirror_vertex_groups = False
me_koiking_mat_2.update()
me_koiking_mat_5 = bpy.data.meshes.new('koiking_mat_5')
me_koiking_mat_5.from_pydata([(0.6198, -0.6278, 3.674), (1.365, -0.0931, 2.326), (0.6122, -0.396, 3.681), (0.4265, -1.27, 3.759), (0.7762, -1.534, 3.176), (0.9939, -1.661, 2.25), (0.0, -1.875, 3.415), (0.0, -2.31, 2.471), (-0.9939, -1.661, 2.25), (-1.114, -1.769, 0.9534), (-1.304, -0.8087, 1.602), (-1.576, 0.04403, 0.9534), (-1.515, 0.0349, 1.377), (-1.358, -0.5667, 1.835), (-1.367, -0.4043, 2.005), (-1.365, -0.0931, 2.326), (-1.437, -0.1982, 1.771), (0.0, -2.521, 0.9534), (1.114, -1.769, 0.9534), (1.304, -0.8087, 1.602), (1.576, 0.04403, 0.9534), (1.515, 0.0349, 1.377), (1.358, -0.5667, 1.835), (1.367, -0.4043, 2.005), (1.437, -0.1982, 1.771), (0.3025, -1.453, 3.813), (1e-06, -1.453, 3.813), (-0.7762, -1.534, 3.176), (-0.3025, -1.453, 3.813), (-0.4265, -1.27, 3.759), (-0.6198, -0.6278, 3.674), (-0.6122, -0.396, 3.681)], [], [(0, 1, 2), (0, 3, 1), (4, 1, 3), (4, 5, 1), (6, 5, 4), (6, 7, 5), (8, 7, 6), (8, 9, 7), (10, 9, 8), (10, 11, 9), (12, 11, 10), (10, 13, 12), (8, 13, 10), (8, 14, 13), (15, 14, 8), (15, 16, 14), (12, 16, 15), (12, 13, 16), (17, 7, 9), (17, 18, 7), (5, 7, 18), (18, 19, 5), (20, 19, 18), (20, 21, 19), (22, 19, 21), (22, 5, 19), (23, 5, 22), (23, 1, 5), (24, 1, 23), (24, 21, 1), (22, 21, 24), (25, 4, 3), (25, 26, 4), (6, 4, 26), (26, 27, 6), (28, 27, 26), (28, 29, 27), (15, 27, 29), (15, 8, 27), (6, 27, 8), (30, 15, 29), (30, 31, 15)])
me_koiking_mat_5.polygons.foreach_set('use_smooth', [True] * 42)
_k = set([(0, 2), (0, 3), (1, 2), (1, 21), (3, 25), (9, 11), (9, 17), (11, 12), (12, 15), (13, 14), (13, 16), (14, 16), (15, 31), (17, 18), (18, 20), (20, 21), (22, 23), (22, 24), (23, 24), (25, 26), (26, 28), (28, 29), (29, 30), (30, 31)])
me_koiking_mat_5.attributes.new('sharp_edge', 'BOOLEAN', 'EDGE').data.foreach_set('value', [ (min(e.vertices), max(e.vertices)) in _k for e in me_koiking_mat_5.edges])
_uv = me_koiking_mat_5.uv_layers.new(name='UVTex')
_uv.uv.foreach_set('vector', [0.04685, 0.7379, 0.5105, 0.9464, 0.04437, 0.8283, 0.04685, 0.7379, 0.02344, 0.5781, 0.5105, 0.9464, 0.1055, 0.543, 0.5105, 0.9464, 0.02344, 0.5781, 0.1055, 0.543, 0.7227, 0.3867, 0.5105, 0.9464, 0.1045, -0.3732, 0.7227, 0.3867, 0.1055, 0.543, 0.1045, -0.3732, 0.7107, -0.6367, 0.7227, 0.3867, 0.7227, 0.3867, 0.7107, -0.6367, 0.1045, -0.3732, 0.7227, 0.3867, 0.957, 0.375, 0.7107, -0.6367, 0.7596, 0.6674, 0.957, 0.375, 0.7227, 0.3867, 0.7596, 0.6674, 0.9826, 0.9998, 0.957, 0.375, 0.8368, 0.9963, 0.9826, 0.9998, 0.7596, 0.6674, 0.7596, 0.6674, 0.6792, 0.7617, 0.8368, 0.9963, 0.7227, 0.3867, 0.6792, 0.7617, 0.7596, 0.6674, 0.7227, 0.3867, 0.6207, 0.825, 0.6792, 0.7617, 0.5105, 0.9464, 0.6207, 0.825, 0.7227, 0.3867, 0.5105, 0.9464, 0.7013, 0.9054, 0.6207, 0.825, 0.8368, 0.9963, 0.7013, 0.9054, 0.5105, 0.9464, 0.8368, 0.9963, 0.6792, 0.7617, 0.7013, 0.9054, 0.9826, -0.7188, 0.7107, -0.6367, 0.957, 0.375, 0.9826, -0.7188, 0.957, 0.375, 0.7107, -0.6367, 0.7227, 0.3867, 0.7107, -0.6367, 0.957, 0.375, 0.957, 0.375, 0.7596, 0.6674, 0.7227, 0.3867, 0.9826, 0.9998, 0.7596, 0.6674, 0.957, 0.375, 0.9826, 0.9998, 0.8368, 0.9963, 0.7596, 0.6674, 0.6792, 0.7617, 0.7596, 0.6674, 0.8368, 0.9963, 0.6792, 0.7617, 0.7227, 0.3867, 0.7596, 0.6674, 0.6207, 0.825, 0.7227, 0.3867, 0.6792, 0.7617, 0.6207, 0.825, 0.5105, 0.9464, 0.7227, 0.3867, 0.7013, 0.9054, 0.5105, 0.9464, 0.6207, 0.825, 0.7013, 0.9054, 0.8368, 0.9963, 0.5105, 0.9464, 0.6792, 0.7617, 0.8368, 0.9963, 0.7013, 0.9054, -0.001254, -0.3026, 0.1055, 0.543, 0.02344, 0.5781, -0.001254, -0.3026, -0.001254, -0.3026, 0.1055, 0.543, 0.1045, -0.3732, 0.1055, 0.543, -0.001254, -0.3026, -0.001254, -0.3026, 0.1055, 0.543, 0.1045, -0.3732, -0.001254, -0.3026, 0.1055, 0.543, -0.001254, -0.3026, -0.001254, -0.3026, 0.02344, 0.5781, 0.1055, 0.543, 0.5105, 0.9464, 0.1055, 0.543, 0.02344, 0.5781, 0.5105, 0.9464, 0.7227, 0.3867, 0.1055, 0.543, 0.1045, -0.3732, 0.1055, 0.543, 0.7227, 0.3867, 0.04685, 0.7379, 0.5105, 0.9464, 0.02344, 0.5781, 0.04685, 0.7379, 0.04437, 0.8283, 0.5105, 0.9464])
me_koiking_mat_5.materials.append(mat_mat_5)
me_koiking_mat_5.use_remesh_preserve_volume = False
me_koiking_mat_5.use_remesh_preserve_attributes = False
me_koiking_mat_5.use_mirror_vertex_groups = False
me_koiking_mat_5.update()
me_koiking_mat_4 = bpy.data.meshes.new('koiking_mat_4')
me_koiking_mat_4.from_pydata([(2.233, 0.2243, 1.758), (1.4, -0.5379, 1.825), (2.213, 0.09521, 1.63), (1.367, -0.4043, 2.005), (2.07, 0.2687, 1.632), (1.437, -0.1982, 1.771), (-1.367, -0.4043, 2.005), (-2.213, 0.09521, 1.63), (-1.4, -0.5379, 1.825), (-2.233, 0.2243, 1.758), (-1.437, -0.1982, 1.771), (-2.07, 0.2687, 1.632), (2.988, 0.5202, 0.8801), (3.08, 0.3678, 0.8825), (5.014, 0.9927, -0.8051), (4.958, 1.103, -0.8094), (-3.08, 0.3678, 0.8825), (-2.988, 0.5202, 0.8801), (-4.958, 1.103, -0.8094), (-5.014, 0.9927, -0.8051), (-0.8192, -1.209, -0.7486), (-0.6485, -1.123, -1.197), (-2e-06, -1.566, -1.197), (-0.1988, -1.735, -0.743), (3.161, 0.4898, 0.9748), (5.059, 1.098, -0.7574), (-3.161, 0.4898, 0.9748), (-5.059, 1.098, -0.7574), (1.358, -0.5667, 1.835), (-1.358, -0.5667, 1.835), (-0.151, -0.2326, -2.411), (0.1554, -0.8187, -2.411), (-0.151, -0.8187, -2.411), (0.1554, -0.2326, -2.411), (-0.151, 0.3534, -2.411), (0.1554, 0.3534, -2.411), (-0.1268, 1.613, -2.997), (0.1312, 1.613, -2.997), (-0.03864, 2.775, -4.243), (0.03863, 2.775, -4.243), (-3e-06, 0.4738, -2.204), (-3e-06, 1.672, -2.777), (-3e-06, 2.866, -4.124), (-0.1268, -2.079, -2.997), (0.1312, -2.079, -2.997), (-3e-06, -0.9393, -2.204), (-3e-06, -2.138, -2.777), (-3e-06, -3.331, -4.124), (-0.03864, -3.24, -4.243), (0.03863, -3.24, -4.243), (-1.134, 0.006205, -0.7486), (-0.9173, -0.05248, -1.197), (-0.6485, 1.018, -1.197), (-0.8184, 1.292, -0.7367), (-1e-06, 1.461, -1.197), (-0.1757, 1.738, -0.7197), (0.1754, 1.738, -0.7197), (0.8192, 1.292, -0.7367), (0.6493, 1.018, -1.197), (1.135, 0.006206, -0.7486), (0.9181, -0.05248, -1.197), (0.6493, -1.123, -1.197), (0.8192, -1.209, -0.7486), (0.1988, -1.735, -0.743), (-3e-06, 0.3534, -2.146), (-0.4754, 0.657, -1.671), (-1e-06, 0.9952, -1.672), (-0.2654, 0.1832, -2.145), (-0.6723, -0.1621, -1.671), (-0.3753, -0.2322, -2.145), (-0.2654, -0.6476, -2.145), (-0.4754, -0.9811, -1.671), (-3e-06, -0.8187, -2.146), (-1e-06, -1.32, -1.672), (0.4758, -0.9811, -1.671), (0.2654, -0.6476, -2.145), (0.6728, -0.1621, -1.671), (0.3753, -0.2322, -2.145), (0.2654, 0.1832, -2.145), (0.4758, 0.657, -1.671)], [], [(0, 1, 2), (0, 3, 1), (3, 0, 4), (4, 5, 3), (2, 5, 4), (2, 1, 5), (6, 7, 8), (6, 9, 7), (10, 9, 6), (10, 11, 9), (11, 10, 8), (7, 11, 8), (4, 12, 13), (2, 4, 13), (14, 13, 12), (15, 14, 12), (7, 16, 17), (11, 7, 17), (18, 17, 16), (19, 18, 16), (20, 21, 22), (23, 20, 22), (0, 12, 4), (0, 24, 12), (24, 0, 2), (2, 13, 24), (25, 24, 13), (14, 25, 13), (26, 11, 17), (26, 9, 11), (16, 9, 26), (16, 7, 9), (19, 16, 26), (27, 19, 26), (3, 28, 1), (8, 29, 6), (30, 31, 32), (30, 33, 31), (34, 33, 30), (34, 35, 33), (36, 35, 34), (36, 37, 35), (38, 37, 36), (38, 39, 37), (40, 36, 34), (40, 41, 36), (35, 41, 40), (35, 37, 41), (42, 39, 38), (41, 38, 36), (41, 42, 38), (37, 42, 41), (37, 39, 42), (31, 43, 32), (31, 44, 43), (45, 44, 31), (45, 46, 44), (32, 46, 45), (32, 43, 46), (47, 48, 49), (46, 49, 44), (46, 47, 49), (43, 47, 46), (43, 48, 47), (44, 48, 43), (44, 49, 48), (10, 29, 8), (5, 1, 28), (25, 12, 24), (25, 15, 12), (14, 15, 25), (17, 27, 26), (17, 18, 27), (19, 27, 18), (50, 21, 20), (50, 51, 21), (52, 51, 50), (50, 53, 52), (54, 52, 53), (53, 55, 54), (56, 54, 55), (56, 57, 54), (58, 54, 57), (57, 59, 58), (60, 58, 59), (59, 61, 60), (62, 61, 59), (62, 22, 61), (63, 22, 62), (63, 23, 22), (64, 65, 66), (64, 67, 65), (68, 65, 67), (67, 69, 68), (70, 68, 69), (70, 71, 68), (72, 71, 70), (72, 73, 71), (74, 73, 72), (72, 75, 74), (76, 74, 75), (75, 77, 76), (78, 76, 77), (78, 79, 76), (64, 79, 78), (64, 66, 79), (70, 30, 72), (70, 69, 30), (67, 30, 69), (67, 64, 30), (34, 30, 64), (64, 40, 34), (35, 40, 64), (64, 33, 35), (78, 33, 64), (78, 77, 33), (75, 33, 77), (75, 72, 33), (31, 33, 72), (72, 45, 31), (32, 45, 72), (72, 30, 32)])
me_koiking_mat_4.polygons.foreach_set('use_smooth', [True] * 122)
_k = set([(3, 5), (3, 28), (5, 28), (6, 10), (6, 29), (10, 29), (20, 23), (20, 50), (21, 22), (21, 51), (22, 61), (23, 63), (50, 53), (51, 52), (52, 54), (53, 55), (54, 58), (55, 56), (56, 57), (57, 59), (58, 60), (59, 62), (60, 61), (62, 63), (65, 66), (65, 68), (66, 79), (68, 71), (71, 73), (73, 74), (74, 76), (76, 79)])
me_koiking_mat_4.attributes.new('sharp_edge', 'BOOLEAN', 'EDGE').data.foreach_set('value', [ (min(e.vertices), max(e.vertices)) in _k for e in me_koiking_mat_4.edges])
_uv = me_koiking_mat_4.uv_layers.new(name='UVTex')
_uv.uv.foreach_set('vector', [0.662, 0.9112, 0.4375, 0.06713, 0.4282, 0.8935, 0.662, 0.9112, 0.6898, 0.1019, 0.4375, 0.06713, 0.6898, 0.1019, 0.662, 0.9112, 0.4282, 0.8935, 0.4282, 0.8935, 0.4375, 0.06713, 0.6898, 0.1019, 0.429, 0.8964, 0.4375, 0.06713, 0.4282, 0.8935, 0.429, 0.8964, 0.4421, 0.06481, 0.4375, 0.06713, 0.6898, 0.1019, 0.4282, 0.8935, 0.4375, 0.06713, 0.6898, 0.1019, 0.662, 0.9112, 0.4282, 0.8935, 0.4375, 0.06713, 0.662, 0.9112, 0.6898, 0.1019, 0.4375, 0.06713, 0.4282, 0.8935, 0.662, 0.9112, 0.4267, 0.8944, 0.4375, 0.06713, 0.4421, 0.06481, 0.4282, 0.8935, 0.4267, 0.8944, 0.4421, 0.06481, 0.4267, 0.8944, 0.5671, 0.08796, 0.4375, 0.06713, 0.4282, 0.8935, 0.4267, 0.8944, 0.4375, 0.06713, 0.4259, 0.8912, 0.5671, 0.08796, 0.4375, 0.06713, 0.4282, 0.8935, 0.4259, 0.8912, 0.4375, 0.06713, 0.429, 0.8964, 0.5671, 0.08796, 0.4375, 0.06713, 0.4282, 0.8935, 0.429, 0.8964, 0.4375, 0.06713, 0.4259, 0.8912, 0.5671, 0.08796, 0.4375, 0.06713, 0.4282, 0.8935, 0.4259, 0.8912, 0.4375, 0.06713, -0.4104, 0.1516, 1.217, 0.1763, 1.217, 0.0487, -0.422, 0.0, -0.4104, 0.1516, 1.217, 0.0487, 0.662, 0.9112, 0.5671, 0.08796, 0.4282, 0.8935, 0.662, 0.9112, 0.6898, 0.1019, 0.5671, 0.08796, 0.6898, 0.1019, 0.662, 0.9112, 0.4282, 0.8935, 0.4282, 0.8935, 0.5671, 0.08796, 0.6898, 0.1019, 0.662, 0.912, 0.6898, 0.1019, 0.5671, 0.08796, 0.4282, 0.8935, 0.662, 0.912, 0.5671, 0.08796, 0.6898, 0.1019, 0.4282, 0.8935, 0.5671, 0.08796, 0.6898, 0.1019, 0.662, 0.9112, 0.4282, 0.8935, 0.5671, 0.08796, 0.662, 0.9112, 0.6898, 0.1019, 0.5671, 0.08796, 0.4282, 0.8935, 0.662, 0.9112, 0.4282, 0.8935, 0.5671, 0.08796, 0.6898, 0.1019, 0.662, 0.912, 0.4282, 0.8935, 0.6898, 0.1019, 0.6898, 0.1019, 0.4375, 0.06713, 0.4421, 0.06481, 0.4375, 0.06713, 0.4421, 0.06481, 0.6898, 0.1019, 0.6207, 0.5, 0.6207, 0.4054, 0.6207, 0.4054, 0.6207, 0.5, 0.6207, 0.5, 0.6207, 0.4054, 0.6207, 0.5946, 0.6207, 0.5, 0.6207, 0.5, 0.6207, 0.5946, 0.6207, 0.5946, 0.6207, 0.5, 0.6496, 0.7979, 0.6207, 0.5946, 0.6207, 0.5946, 0.6496, 0.7979, 0.6496, 0.7979, 0.6207, 0.5946, 0.6812, 0.9853, 0.6496, 0.7979, 0.6496, 0.7979, 0.6812, 0.9853, 0.6812, 0.9853, 0.6496, 0.7979, 0.08419, 0.614, 0.6496, 0.7979, 0.6207, 0.5946, 0.08419, 0.614, 0.1077, 0.8074, 0.6496, 0.7979, 0.6207, 0.5946, 0.1077, 0.8074, 0.08419, 0.614, 0.6207, 0.5946, 0.6496, 0.7979, 0.1077, 0.8074, 0.1868, 1.0, 0.6812, 0.9853, 0.6812, 0.9853, 0.1077, 0.8074, 0.6812, 0.9853, 0.6496, 0.7979, 0.1077, 0.8074, 0.1868, 1.0, 0.6812, 0.9853, 0.6496, 0.7979, 0.1868, 1.0, 0.1077, 0.8074, 0.6496, 0.7979, 0.6812, 0.9853, 0.1868, 1.0, 0.6207, 0.4054, 0.6496, 0.2021, 0.6207, 0.4054, 0.6207, 0.4054, 0.6496, 0.2021, 0.6496, 0.2021, 0.08423, 0.386, 0.6496, 0.2021, 0.6207, 0.4054, 0.08423, 0.386, 0.1077, 0.1926, 0.6496, 0.2021, 0.6207, 0.4054, 0.1077, 0.1926, 0.08423, 0.386, 0.6207, 0.4054, 0.6496, 0.2021, 0.1077, 0.1926, 0.1868, 1e-06, 0.6812, 0.01468, 0.6812, 0.01468, 0.1077, 0.1926, 0.6812, 0.01468, 0.6496, 0.2021, 0.1077, 0.1926, 0.1868, 1e-06, 0.6812, 0.01468, 0.6496, 0.2021, 0.1868, 1e-06, 0.1077, 0.1926, 0.6496, 0.2021, 0.6812, 0.01468, 0.1868, 1e-06, 0.6496, 0.2021, 0.6812, 0.01468, 0.6496, 0.2021, 0.6496, 0.2021, 0.6812, 0.01468, 0.6812, 0.01468, 0.4375, 0.06713, 0.4421, 0.06481, 0.4375, 0.06897, 0.4375, 0.06713, 0.4421, 0.06481, 0.4397, 0.06681, 0.662, 0.912, 0.5671, 0.08796, 0.6898, 0.1019, 0.662, 0.912, 0.4282, 0.8935, 0.5671, 0.08796, 0.4259, 0.8912, 0.4282, 0.8935, 0.662, 0.912, 0.5671, 0.08796, 0.662, 0.912, 0.6898, 0.1019, 0.5671, 0.08796, 0.4282, 0.8935, 0.662, 0.912, 0.4259, 0.8912, 0.662, 0.912, 0.4282, 0.8935, -0.4104, 0.5014, 1.217, 0.1763, -0.4104, 0.1516, -0.4104, 0.5014, 1.217, 0.4845, 1.217, 0.1763, 1.217, 0.7926, 1.217, 0.4845, -0.4104, 0.5014, -0.4104, 0.5014, -0.4352, 0.8716, 1.217, 0.7926, 1.217, 0.9203, 1.217, 0.7926, -0.4352, 0.8716, -0.4352, 0.8716, -0.4707, 1.0, 1.217, 0.9203, -0.4707, 1.0, 1.217, 0.9203, -0.4707, 1.0, -0.4707, 1.0, -0.4352, 0.8716, 1.217, 0.9203, 1.217, 0.7926, 1.217, 0.9203, -0.4352, 0.8716, -0.4352, 0.8716, -0.4104, 0.5014, 1.217, 0.7926, 1.217, 0.4845, 1.217, 0.7926, -0.4104, 0.5014, -0.4104, 0.5014, 1.217, 0.1763, 1.217, 0.4845, -0.4104, 0.1516, 1.217, 0.1763, -0.4104, 0.5014, -0.4104, 0.1516, 1.217, 0.0487, 1.217, 0.1763, -0.422, 0.0, 1.217, 0.0487, -0.4104, 0.1516, -0.422, 0.0, -0.422, 0.0, 1.217, 0.0487, 0.4393, 0.7228, -0.06025, 0.8539, -0.05951, 1.0, 0.4393, 0.7228, 0.4379, 0.6493, -0.06025, 0.8539, -0.06025, 0.5001, -0.06025, 0.8539, 0.4379, 0.6493, 0.4379, 0.6493, 0.4379, 0.4698, -0.06025, 0.5001, 0.4379, 0.2904, -0.06025, 0.5001, 0.4379, 0.4698, 0.4379, 0.2904, -0.06025, 0.1463, -0.06025, 0.5001, 0.4393, 0.2165, -0.06025, 0.1463, 0.4379, 0.2904, 0.4393, 0.2165, -0.05951, -1e-06, -0.06025, 0.1463, -0.06025, 0.1463, -0.05951, -1e-06, 0.4393, 0.2165, 0.4393, 0.2165, 0.4379, 0.2904, -0.06025, 0.1463, -0.06025, 0.5001, -0.06025, 0.1463, 0.4379, 0.2904, 0.4379, 0.2904, 0.4379, 0.4698, -0.06025, 0.5001, 0.4379, 0.6493, -0.06025, 0.5001, 0.4379, 0.4698, 0.4379, 0.6493, -0.06025, 0.8539, -0.06025, 0.5001, 0.4393, 0.7228, -0.06025, 0.8539, 0.4379, 0.6493, 0.4393, 0.7228, -0.05951, 1.0, -0.06025, 0.8539, 0.05637, 0.433, 0.6207, 0.5, 0.05671, 0.4054, 0.05637, 0.433, 0.05637, 0.5001, 0.6207, 0.5, 0.05637, 0.5671, 0.6207, 0.5, 0.05637, 0.5001, 0.05637, 0.5671, 0.05671, 0.5946, 0.6207, 0.5, 0.6207, 0.5946, 0.6207, 0.5, 0.05671, 0.5946, 0.05671, 0.5946, 0.08419, 0.614, 0.6207, 0.5946, 0.6207, 0.5946, 0.08419, 0.614, 0.05671, 0.5946, 0.05671, 0.5946, 0.6207, 0.5, 0.6207, 0.5946, 0.05637, 0.5671, 0.6207, 0.5, 0.05671, 0.5946, 0.05637, 0.5671, 0.05637, 0.5001, 0.6207, 0.5, 0.05637, 0.433, 0.6207, 0.5, 0.05637, 0.5001, 0.05637, 0.433, 0.05671, 0.4054, 0.6207, 0.5, 0.6207, 0.4054, 0.6207, 0.5, 0.05671, 0.4054, 0.05671, 0.4054, 0.08423, 0.386, 0.6207, 0.4054, 0.6207, 0.4054, 0.08423, 0.386, 0.05671, 0.4054, 0.05671, 0.4054, 0.6207, 0.5, 0.6207, 0.4054])
me_koiking_mat_4.materials.append(mat_mat_4)
me_koiking_mat_4.use_remesh_preserve_volume = False
me_koiking_mat_4.use_remesh_preserve_attributes = False
me_koiking_mat_4.use_mirror_vertex_groups = False
me_koiking_mat_4.update()
me_koiking_mat_7 = bpy.data.meshes.new('koiking_mat_7')
me_koiking_mat_7.from_pydata([(-0.1651, -2.07, -1.225), (-0.1988, -1.735, -0.743), (0.1988, -1.735, -0.743), (-0.1452, -2.587, -0.9202), (-0.1313, -2.753, -2.082), (0.1452, -2.587, -0.9202), (0.1313, -2.753, -2.082), (0.1651, -2.07, -1.225), (0.1825, -2.07, 0.152), (0.1331, -2.817, -0.242), (0.108, -3.18, -1.027), (-0.108, -3.18, -1.027), (-0.1331, -2.817, -0.242), (-0.08519, -3.6, 0.02768), (0.08519, -3.6, 0.02768), (0.1217, -3.035, 0.4681), (0.1716, -2.251, 0.8219), (0.134, -2.866, 0.9389), (0.0, -2.272, 0.9064), (-0.134, -2.866, 0.9389), (-0.1716, -2.251, 0.8219), (-0.1217, -3.035, 0.4681), (-0.1825, -2.07, 0.152), (-0.07419, -3.828, 1.056), (0.07419, -3.828, 1.056)], [], [(0, 1, 2), (0, 3, 1), (3, 0, 4), (4, 5, 3), (6, 5, 4), (6, 7, 5), (0, 7, 6), (0, 2, 7), (5, 7, 2), (2, 8, 5), (9, 5, 8), (9, 10, 5), (11, 10, 9), (11, 5, 10), (3, 5, 11), (11, 12, 3), (9, 12, 11), (9, 13, 12), (14, 13, 9), (14, 15, 13), (9, 15, 14), (9, 8, 15), (16, 15, 8), (16, 17, 15), (18, 17, 16), (18, 19, 17), (20, 19, 18), (20, 21, 19), (22, 21, 20), (22, 12, 21), (3, 12, 22), (22, 1, 3), (4, 0, 6), (13, 21, 12), (13, 15, 21), (23, 21, 15), (23, 19, 21), (24, 19, 23), (24, 17, 19), (15, 17, 24), (24, 23, 15)])
me_koiking_mat_7.polygons.foreach_set('use_smooth', [True] * 41)
_k = set([(1, 2), (1, 22), (2, 8), (8, 16), (16, 18), (18, 20), (20, 22)])
me_koiking_mat_7.attributes.new('sharp_edge', 'BOOLEAN', 'EDGE').data.foreach_set('value', [ (min(e.vertices), max(e.vertices)) in _k for e in me_koiking_mat_7.edges])
_uv = me_koiking_mat_7.uv_layers.new(name='UVTex')
_uv.uv.foreach_set('vector', [0.726, 0.8399, 0.5723, 1.0, 0.5723, 1.0, 0.726, 0.8399, 0.6287, 0.5929, 0.5723, 1.0, 0.6287, 0.5929, 0.726, 0.8399, 0.9989, 0.5138, 0.9989, 0.5138, 0.6287, 0.5929, 0.6287, 0.5929, 0.9989, 0.5138, 0.6287, 0.5929, 0.9989, 0.5138, 0.9989, 0.5138, 0.726, 0.8399, 0.6287, 0.5929, 0.726, 0.8399, 0.726, 0.8399, 0.9989, 0.5138, 0.726, 0.8399, 0.5723, 1.0, 0.726, 0.8399, 0.6287, 0.5929, 0.726, 0.8399, 0.5723, 1.0, 0.5723, 1.0, 0.287, 0.8401, 0.6287, 0.5929, 0.4126, 0.4518, 0.6287, 0.5929, 0.287, 0.8401, 0.4126, 0.4518, 0.6316, 0.3098, 0.6287, 0.5929, 0.6316, 0.3098, 0.6316, 0.3098, 0.4126, 0.4518, 0.6316, 0.3098, 0.6287, 0.5929, 0.6316, 0.3098, 0.6287, 0.5929, 0.6287, 0.5929, 0.6316, 0.3098, 0.6316, 0.3098, 0.4126, 0.4518, 0.6287, 0.5929, 0.4126, 0.4518, 0.4126, 0.4518, 0.6316, 0.3098, 0.4126, 0.4518, 0.2954, 0.1091, 0.4126, 0.4518, 0.2954, 0.1091, 0.2954, 0.1091, 0.4126, 0.4518, 0.2954, 0.1091, 0.155, 0.3477, 0.2954, 0.1091, 0.4126, 0.4518, 0.155, 0.3477, 0.2954, 0.1091, 0.4126, 0.4518, 0.287, 0.8401, 0.155, 0.3477, 0.07353, 0.7536, 0.155, 0.3477, 0.287, 0.8401, 0.07353, 0.7536, 0.004978, 0.4598, 0.155, 0.3477, 0.01536, 0.7437, 0.004978, 0.4598, 0.07353, 0.7536, 0.01536, 0.7437, 0.004978, 0.4598, 0.004978, 0.4598, 0.07353, 0.7536, 0.004978, 0.4598, 0.01536, 0.7437, 0.07353, 0.7536, 0.155, 0.3477, 0.004978, 0.4598, 0.287, 0.8401, 0.155, 0.3477, 0.07353, 0.7536, 0.287, 0.8401, 0.4126, 0.4518, 0.155, 0.3477, 0.6287, 0.5929, 0.4126, 0.4518, 0.287, 0.8401, 0.287, 0.8401, 0.5723, 1.0, 0.6287, 0.5929, 0.9989, 0.5138, 0.726, 0.8399, 0.9989, 0.5138, 0.2954, 0.1091, 0.155, 0.3477, 0.4126, 0.4518, 0.2954, 0.1091, 0.155, 0.3477, 0.155, 0.3477, -0.001071, 0.0, 0.155, 0.3477, 0.155, 0.3477, -0.001071, 0.0, 0.004978, 0.4598, 0.155, 0.3477, -0.001071, 0.0, 0.004978, 0.4598, -0.001071, 0.0, -0.001071, 0.0, 0.004978, 0.4598, 0.004978, 0.4598, 0.155, 0.3477, 0.004978, 0.4598, -0.001071, 0.0, -0.001071, 0.0, -0.001071, 0.0, 0.155, 0.3477])
me_koiking_mat_7.materials.append(mat_mat_7)
me_koiking_mat_7.use_remesh_preserve_volume = False
me_koiking_mat_7.use_remesh_preserve_attributes = False
me_koiking_mat_7.use_mirror_vertex_groups = False
me_koiking_mat_7.update()
me_koiking_mat_6 = bpy.data.meshes.new('koiking_mat_6')
me_koiking_mat_6.from_pydata([(-0.1825, -2.07, 0.152), (-0.1716, -2.251, 0.8219), (-1.086, -1.617, 0.9064), (-0.9884, -1.461, 0.1027), (0.0, -2.272, 0.9064), (-1.114, -1.769, 0.9534), (0.0, -2.521, 0.9534), (1.114, -1.769, 0.9534), (1.086, -1.617, 0.9064), (1.526, 0.04444, 0.9064), (0.9891, -1.461, 0.1027), (1.399, 0.0649, 0.1027), (0.9891, 1.59, 0.1027), (1.086, 1.706, 0.9064), (0.1583, 2.12, 0.1027), (0.1603, 2.24, 0.875), (0.1623, 2.245, 0.9064), (1.238, 1.735, 0.9534), (0.3931, 2.569, 0.9534), (-0.3931, 2.569, 0.9534), (-0.162, 2.245, 0.9064), (-1.238, 1.735, 0.9534), (-1.086, 1.706, 0.9064), (-1.576, 0.04403, 0.9534), (-1.526, 0.04444, 0.9064), (-1.398, 0.06489, 0.1027), (-0.9884, 1.59, 0.1027), (-0.1581, 2.12, 0.1027), (-0.16, 2.24, 0.875), (1.576, 0.04403, 0.9534), (0.1825, -2.07, 0.152), (0.1716, -2.251, 0.8219)], [], [(0, 1, 2), (3, 0, 2), (4, 2, 1), (4, 5, 2), (6, 5, 4), (4, 7, 6), (8, 7, 4), (8, 9, 7), (10, 9, 8), (10, 11, 9), (12, 9, 11), (12, 13, 9), (14, 13, 12), (14, 15, 13), (16, 13, 15), (16, 17, 13), (18, 17, 16), (16, 19, 18), (20, 19, 16), (20, 21, 19), (22, 21, 20), (22, 23, 21), (24, 23, 22), (24, 5, 23), (2, 5, 24), (24, 3, 2), (25, 3, 24), (24, 26, 25), (22, 26, 24), (22, 27, 26), (28, 27, 22), (22, 20, 28), (16, 28, 20), (16, 15, 28), (29, 13, 17), (29, 9, 13), (7, 9, 29), (8, 30, 10), (8, 31, 30), (4, 31, 8)])
me_koiking_mat_6.polygons.foreach_set('use_smooth', [True] * 40)
_k = set([(0, 1), (0, 3), (1, 4), (3, 25), (4, 31), (5, 6), (5, 23), (6, 7), (7, 29), (10, 11), (10, 30), (11, 12), (12, 14), (14, 15), (15, 28), (17, 18), (17, 29), (18, 19), (19, 21), (21, 23), (25, 26), (26, 27), (27, 28), (30, 31)])
me_koiking_mat_6.attributes.new('sharp_edge', 'BOOLEAN', 'EDGE').data.foreach_set('value', [ (min(e.vertices), max(e.vertices)) in _k for e in me_koiking_mat_6.edges])
_uv = me_koiking_mat_6.uv_layers.new(name='UVTex')
_uv.uv.foreach_set('vector', [0.9437, 0.07371, 0.2007, 0.01891, 0.09524, 0.1561, 1.005, 0.2056, 0.9437, 0.07371, 0.09524, 0.1561, 0.09524, 0.01441, 0.09524, 0.1561, 0.2007, 0.01891, 0.09524, 0.01441, 0.03653, 0.1231, 0.09524, 0.1561, -0.01063, -1e-06, 0.03653, 0.1231, 0.09524, 0.01441, 0.09524, 0.01441, 0.03653, 0.1231, -0.01063, -1e-06, 0.09524, 0.1561, 0.03653, 0.1231, 0.09524, 0.01441, 0.09524, 0.1561, 0.09524, 0.5157, 0.03653, 0.1231, 1.005, 0.2056, 0.09524, 0.5157, 0.09524, 0.1561, 1.005, 0.2056, 1.005, 0.5358, 0.09524, 0.5157, 1.005, 0.866, 0.09524, 0.5157, 1.005, 0.5358, 1.005, 0.866, 0.09524, 0.8754, 0.09524, 0.5157, 1.005, 0.9807, 0.09524, 0.8754, 1.005, 0.866, 1.005, 0.9807, 0.1344, 0.9911, 0.09524, 0.8754, 0.09524, 0.9922, 0.09524, 0.8754, 0.1344, 0.9911, 0.09524, 0.9922, 0.03653, 0.8816, 0.09524, 0.8754, -0.01063, 1.0, 0.03653, 0.8816, 0.09524, 0.9922, 0.09524, 0.9922, -0.01063, 1.0, -0.01063, 1.0, 0.09524, 0.9922, -0.01063, 1.0, 0.09524, 0.9922, 0.09524, 0.9922, 0.03653, 0.8816, -0.01063, 1.0, 0.09524, 0.8754, 0.03653, 0.8816, 0.09524, 0.9922, 0.09524, 0.8754, 0.03653, 0.5157, 0.03653, 0.8816, 0.09524, 0.5157, 0.03653, 0.5157, 0.09524, 0.8754, 0.09524, 0.5157, 0.03653, 0.1231, 0.03653, 0.5157, 0.09524, 0.1561, 0.03653, 0.1231, 0.09524, 0.5157, 0.09524, 0.5157, 1.005, 0.2056, 0.09524, 0.1561, 1.005, 0.5358, 1.005, 0.2056, 0.09524, 0.5157, 0.09524, 0.5157, 1.005, 0.866, 1.005, 0.5358, 0.09524, 0.8754, 1.005, 0.866, 0.09524, 0.5157, 0.09524, 0.8754, 1.005, 0.9807, 1.005, 0.866, 0.1344, 0.9911, 1.005, 0.9807, 0.09524, 0.8754, 0.09524, 0.8754, 0.09524, 0.9922, 0.1344, 0.9911, 0.09524, 0.9922, 0.1344, 0.9911, 0.09524, 0.9922, 0.09524, 0.9922, 0.1344, 0.9911, 0.1344, 0.9911, 0.03653, 0.5157, 0.09524, 0.8754, 0.03653, 0.8816, 0.03653, 0.5157, 0.09524, 0.5157, 0.09524, 0.8754, 0.03653, 0.1231, 0.09524, 0.5157, 0.03653, 0.5157, 0.09524, 0.1561, 0.9437, 0.07371, 1.005, 0.2056, 0.09524, 0.1561, 0.2007, 0.01891, 0.9437, 0.07371, 0.09524, 0.01441, 0.2007, 0.01891, 0.09524, 0.1561])
me_koiking_mat_6.materials.append(mat_mat_6)
me_koiking_mat_6.use_remesh_preserve_volume = False
me_koiking_mat_6.use_remesh_preserve_attributes = False
me_koiking_mat_6.use_mirror_vertex_groups = False
me_koiking_mat_6.update()
me_koiking_mat_10 = bpy.data.meshes.new('koiking_mat_10')
me_koiking_mat_10.from_pydata([(-3e-06, -0.8143, -4.49), (0.004669, -2.079, -2.997), (-4e-06, -2.12, -4.49), (0.004669, -0.8256, -2.413), (-3e-06, 0.345, -4.478), (0.004669, 0.3567, -2.411), (-4e-06, 1.627, -4.49), (0.004669, 1.613, -2.997), (-0.003657, 0.3567, -2.411), (-3e-06, -0.8143, -4.49), (-0.003657, -0.8256, -2.413), (-3e-06, 0.345, -4.478), (-0.003657, 1.613, -2.997), (-4e-06, 1.627, -4.49), (-0.003657, -2.079, -2.997), (-4e-06, -2.12, -4.49), (-3e-06, -3.24, -4.243), (-3e-06, 2.775, -4.243)], [], [(0, 1, 2), (0, 3, 1), (3, 0, 4), (4, 5, 3), (6, 5, 4), (6, 7, 5), (8, 9, 10), (8, 11, 9), (12, 11, 8), (12, 13, 11), (14, 9, 15), (14, 10, 9), (1, 10, 14), (1, 3, 10), (5, 7, 12), (8, 5, 12), (1, 16, 2), (1, 14, 16), (15, 16, 14), (17, 7, 6), (17, 12, 7), (13, 12, 17), (8, 3, 5), (8, 10, 3)])
me_koiking_mat_10.polygons.foreach_set('use_smooth', [True] * 24)
_k = set([(0, 2), (0, 4), (2, 16), (4, 6), (6, 17), (9, 11), (9, 15), (11, 13), (13, 17), (15, 16)])
me_koiking_mat_10.attributes.new('sharp_edge', 'BOOLEAN', 'EDGE').data.foreach_set('value', [ (min(e.vertices), max(e.vertices)) in _k for e in me_koiking_mat_10.edges])
_uv = me_koiking_mat_10.uv_layers.new(name='UVTex')
_uv.uv.foreach_set('vector', [0.9668, 0.4033, 0.2327, 0.1931, 0.998, 0.194, 0.9668, 0.4033, -0.04822, 0.4014, 0.2327, 0.1931, -0.04822, 0.4014, 0.9668, 0.4033, 0.961, 0.596, 0.961, 0.596, -0.04884, 0.598, -0.04822, 0.4014, 0.998, 0.8169, -0.04884, 0.598, 0.961, 0.596, 0.998, 0.8169, 0.2327, 0.8069, -0.04884, 0.598, -0.04884, 0.598, 0.9668, 0.4033, -0.04822, 0.4014, -0.04884, 0.598, 0.961, 0.596, 0.9668, 0.4033, 0.2327, 0.8069, 0.961, 0.596, -0.04884, 0.598, 0.2327, 0.8069, 0.998, 0.8169, 0.961, 0.596, 0.2327, 0.1931, 0.9668, 0.4033, 0.998, 0.194, 0.2327, 0.1931, -0.04822, 0.4014, 0.9668, 0.4033, 0.2327, 0.1931, -0.04822, 0.4014, 0.2327, 0.1931, 0.2327, 0.1931, -0.04822, 0.4014, -0.04822, 0.4014, -0.04884, 0.598, 0.2327, 0.8069, 0.2327, 0.8069, -0.04884, 0.598, -0.04884, 0.598, 0.2327, 0.8069, 0.2327, 0.1931, 0.8325, 0.0, 0.998, 0.194, 0.2327, 0.1931, 0.2327, 0.1931, 0.8325, 0.0, 0.998, 0.194, 0.8325, 0.0, 0.2327, 0.1931, 0.8325, 1.0, 0.2327, 0.8069, 0.998, 0.8169, 0.8325, 1.0, 0.2327, 0.8069, 0.2327, 0.8069, 0.998, 0.8169, 0.2327, 0.8069, 0.8325, 1.0, -0.04884, 0.598, -0.04822, 0.4014, -0.04884, 0.598, -0.04884, 0.598, -0.04822, 0.4014, -0.04822, 0.4014])
me_koiking_mat_10.materials.append(mat_mat_10)
me_koiking_mat_10.use_remesh_preserve_volume = False
me_koiking_mat_10.use_remesh_preserve_attributes = False
me_koiking_mat_10.use_mirror_vertex_groups = False
me_koiking_mat_10.update()
me_koiking_mat_9 = bpy.data.meshes.new('koiking_mat_9')
me_koiking_mat_9.from_pydata([(-0.1264, 3.086, 0.4821), (-0.09161, 4.025, 0.9732), (0.0913, 4.025, 0.9732), (0.1261, 3.086, 0.4821), (-0.1581, 2.12, 0.1027), (-0.16, 2.24, 0.875), (-0.135, 2.726, -0.5433), (-0.06809, 4.382, -0.6746), (0.06778, 4.382, -0.6746), (0.1347, 2.726, -0.5433), (0.1125, 3.115, -1.729), (-0.1128, 3.115, -1.729), (0.1482, 2.186, -1.037), (-0.1486, 2.186, -1.037), (-0.1757, 1.738, -0.7197), (0.1754, 1.738, -0.7197), (0.1583, 2.12, 0.1027), (0.1603, 2.24, 0.875), (0.1306, 2.881, 0.9264), (-0.1306, 2.881, 0.9264)], [], [(0, 1, 2), (3, 0, 2), (0, 4, 5), (0, 6, 4), (6, 0, 7), (7, 8, 6), (0, 8, 7), (0, 3, 8), (9, 8, 3), (9, 6, 8), (10, 6, 9), (10, 11, 6), (12, 11, 10), (12, 13, 11), (14, 13, 12), (14, 6, 13), (4, 6, 14), (11, 13, 6), (9, 12, 10), (9, 15, 12), (16, 15, 9), (9, 3, 16), (17, 16, 3), (3, 18, 17), (2, 18, 3), (2, 19, 18), (1, 19, 2), (1, 0, 19), (19, 0, 5), (5, 17, 19), (18, 19, 17), (15, 14, 12)])
me_koiking_mat_9.polygons.foreach_set('use_smooth', [True] * 32)
_k = set([(4, 5), (4, 14), (5, 17), (14, 15), (15, 16), (16, 17)])
me_koiking_mat_9.attributes.new('sharp_edge', 'BOOLEAN', 'EDGE').data.foreach_set('value', [ (min(e.vertices), max(e.vertices)) in _k for e in me_koiking_mat_9.edges])
_uv = me_koiking_mat_9.uv_layers.new(name='UVTex')
_uv.uv.foreach_set('vector', [0.1453, 0.5411, -0.01092, 0.8026, -0.01092, 0.8026, 0.1453, 0.5411, 0.1453, 0.5411, -0.01092, 0.8026, 0.1453, 0.5411, 0.2901, 0.1445, -0.004689, 0.19, 0.1453, 0.5411, 0.5366, 0.4048, 0.2901, 0.1445, 0.5366, 0.4048, 0.1453, 0.5411, 0.5554, 0.9688, 0.5554, 0.9688, 0.5554, 0.9688, 0.5366, 0.4048, 0.1453, 0.5411, 0.5554, 0.9688, 0.5554, 0.9688, 0.1453, 0.5411, 0.1453, 0.5411, 0.5554, 0.9688, 0.5366, 0.4048, 0.5554, 0.9688, 0.1453, 0.5411, 0.5366, 0.4048, 0.5366, 0.4048, 0.5554, 0.9688, 0.9891, 0.5209, 0.5366, 0.4048, 0.5366, 0.4048, 0.9891, 0.5209, 0.9891, 0.5209, 0.5366, 0.4048, 0.7251, 0.1695, 0.9891, 0.5209, 0.9891, 0.5209, 0.7251, 0.1695, 0.7251, 0.1695, 0.9891, 0.5209, 0.6039, 0.0, 0.7251, 0.1695, 0.7251, 0.1695, 0.6039, 0.0, 0.5366, 0.4048, 0.7251, 0.1695, 0.2901, 0.1445, 0.5366, 0.4048, 0.6039, 0.0, 0.9891, 0.5209, 0.7251, 0.1695, 0.5366, 0.4048, 0.5366, 0.4048, 0.7251, 0.1695, 0.9891, 0.5209, 0.5366, 0.4048, 0.6039, 0.0, 0.7251, 0.1695, 0.2901, 0.1445, 0.6039, 0.0, 0.5366, 0.4048, 0.5366, 0.4048, 0.1453, 0.5411, 0.2901, 0.1445, -0.004689, 0.19, 0.2901, 0.1445, 0.1453, 0.5411, 0.1453, 0.5411, 0.006939, 0.4325, -0.004689, 0.19, -0.01092, 0.8026, 0.006939, 0.4325, 0.1453, 0.5411, -0.01092, 0.8026, 0.006939, 0.4325, 0.006939, 0.4325, -0.01092, 0.8026, 0.006939, 0.4325, -0.01092, 0.8026, -0.01092, 0.8026, 0.1453, 0.5411, 0.006939, 0.4325, 0.006939, 0.4325, 0.1453, 0.5411, -0.004689, 0.19, -0.004689, 0.19, -0.004689, 0.19, 0.006939, 0.4325, 0.006939, 0.4325, 0.006939, 0.4325, -0.004689, 0.19, 0.6039, 0.0, 0.6039, 0.0, 0.7251, 0.1695])
me_koiking_mat_9.materials.append(mat_mat_9)
me_koiking_mat_9.use_remesh_preserve_volume = False
me_koiking_mat_9.use_remesh_preserve_attributes = False
me_koiking_mat_9.use_mirror_vertex_groups = False
me_koiking_mat_9.update()
me_koiking_mat_8 = bpy.data.meshes.new('koiking_mat_8')
me_koiking_mat_8.from_pydata([(-0.9884, -1.461, 0.1027), (-0.8192, -1.209, -0.7486), (-0.1988, -1.735, -0.743), (-0.1825, -2.07, 0.152), (-1e-06, -1.32, -1.672), (-2e-06, -1.566, -1.197), (-0.6485, -1.123, -1.197), (-0.4754, -0.9811, -1.671), (0.1988, -1.735, -0.743), (0.9891, -1.461, 0.1027), (0.1825, -2.07, 0.152), (0.8192, -1.209, -0.7486), (1.399, 0.0649, 0.1027), (1.135, 0.006206, -0.7486), (0.8192, 1.292, -0.7367), (0.9891, 1.59, 0.1027), (0.1754, 1.738, -0.7197), (0.1583, 2.12, 0.1027), (-1.398, 0.06489, 0.1027), (-1.134, 0.006205, -0.7486), (-0.8184, 1.292, -0.7367), (-0.9884, 1.59, 0.1027), (-0.1757, 1.738, -0.7197), (-0.1581, 2.12, 0.1027), (-0.9173, -0.05248, -1.197), (-0.6723, -0.1621, -1.671), (-0.4754, 0.657, -1.671), (-0.6485, 1.018, -1.197), (-1e-06, 0.9952, -1.672), (-1e-06, 1.461, -1.197), (0.6493, 1.018, -1.197), (0.4758, 0.657, -1.671), (0.9181, -0.05248, -1.197), (0.6728, -0.1621, -1.671), (0.4758, -0.9811, -1.671), (0.6493, -1.123, -1.197)], [], [(0, 1, 2), (3, 0, 2), (4, 5, 6), (7, 4, 6), (8, 9, 10), (8, 11, 9), (12, 9, 11), (11, 13, 12), (14, 12, 13), (14, 15, 12), (16, 15, 14), (16, 17, 15), (1, 0, 18), (18, 19, 1), (20, 19, 18), (18, 21, 20), (22, 20, 21), (21, 23, 22), (24, 7, 6), (24, 25, 7), (26, 25, 24), (24, 27, 26), (28, 26, 27), (27, 29, 28), (30, 28, 29), (30, 31, 28), (32, 31, 30), (32, 33, 31), (34, 33, 32), (32, 35, 34), (4, 34, 35), (35, 5, 4)])
me_koiking_mat_8.polygons.foreach_set('use_smooth', [True] * 32)
_k = set([(0, 3), (0, 18), (1, 2), (1, 19), (2, 3), (4, 7), (4, 34), (5, 6), (5, 35), (6, 24), (7, 25), (8, 10), (8, 11), (9, 10), (9, 12), (11, 13), (12, 15), (13, 14), (14, 16), (15, 17), (16, 17), (18, 21), (19, 20), (20, 22), (21, 23), (22, 23), (24, 27), (25, 26), (26, 28), (27, 29), (28, 31), (29, 30), (30, 32), (31, 33), (32, 35), (33, 34)])
me_koiking_mat_8.attributes.new('sharp_edge', 'BOOLEAN', 'EDGE').data.foreach_set('value', [ (min(e.vertices), max(e.vertices)) in _k for e in me_koiking_mat_8.edges])
_uv = me_koiking_mat_8.uv_layers.new(name='UVTex')
_uv.uv.foreach_set('vector', [0.01298, 0.1455, 0.4798, 0.2055, 0.4768, 0.07986, -0.01408, 1.9e-05, 0.01298, 0.1455, 0.4768, 0.07986, 0.9861, 0.179, 0.726, 0.1202, 0.726, 0.226, 0.9859, 0.2599, 0.9861, 0.179, 0.726, 0.226, 0.4768, 0.07986, 0.01298, 0.1455, -0.01408, 1.9e-05, 0.4768, 0.07986, 0.4798, 0.2055, 0.01298, 0.1455, 0.01298, 0.5095, 0.01298, 0.1455, 0.4798, 0.2055, 0.4798, 0.2055, 0.4798, 0.4955, 0.01298, 0.5095, 0.4733, 0.8024, 0.01298, 0.5095, 0.4798, 0.4955, 0.4733, 0.8024, 0.01298, 0.8736, 0.01298, 0.5095, 0.464, 0.9088, 0.01298, 0.8736, 0.4733, 0.8024, 0.464, 0.9088, 0.01298, 1.0, 0.01298, 0.8736, 0.4798, 0.2055, 0.01298, 0.1455, 0.01298, 0.5095, 0.01298, 0.5095, 0.4798, 0.4955, 0.4798, 0.2055, 0.4733, 0.8024, 0.4798, 0.4955, 0.01298, 0.5095, 0.01298, 0.5095, 0.01298, 0.8736, 0.4733, 0.8024, 0.464, 0.9088, 0.4733, 0.8024, 0.01298, 0.8736, 0.01298, 0.8736, 0.01298, 1.0, 0.464, 0.9088, 0.726, 0.4815, 0.9859, 0.2599, 0.726, 0.226, 0.726, 0.4815, 0.9859, 0.4553, 0.9859, 0.2599, 0.9859, 0.6508, 0.9859, 0.4553, 0.726, 0.4815, 0.726, 0.4815, 0.726, 0.7369, 0.9859, 0.6508, 0.9861, 0.7315, 0.9859, 0.6508, 0.726, 0.7369, 0.726, 0.7369, 0.726, 0.8428, 0.9861, 0.7315, 0.726, 0.7369, 0.9861, 0.7315, 0.726, 0.8428, 0.726, 0.7369, 0.9859, 0.6508, 0.9861, 0.7315, 0.726, 0.4815, 0.9859, 0.6508, 0.726, 0.7369, 0.726, 0.4815, 0.9859, 0.4553, 0.9859, 0.6508, 0.9859, 0.2599, 0.9859, 0.4553, 0.726, 0.4815, 0.726, 0.4815, 0.726, 0.226, 0.9859, 0.2599, 0.9861, 0.179, 0.9859, 0.2599, 0.726, 0.226, 0.726, 0.226, 0.726, 0.1202, 0.9861, 0.179])
me_koiking_mat_8.materials.append(mat_mat_8)
me_koiking_mat_8.use_remesh_preserve_volume = False
me_koiking_mat_8.use_remesh_preserve_attributes = False
me_koiking_mat_8.use_mirror_vertex_groups = False
me_koiking_mat_8.update()

# ---- objects
ob_lamp_002 = bpy.data.objects.new('Lamp.002', light_lamp)
ob_lamp_001 = bpy.data.objects.new('Lamp.001', light_lamp)
ob_camera_001 = bpy.data.objects.new('Camera.001', cam_camera_001)
ob_koiking_mat_1 = bpy.data.objects.new('koiking_mat_1', me_koiking_mat_1)
ob_koiking_mat_0 = bpy.data.objects.new('koiking_mat_0', me_koiking_mat_0)
ob_koiking_mat_11 = bpy.data.objects.new('koiking_mat_11', me_koiking_mat_11)
ob_koiking_mat_3 = bpy.data.objects.new('koiking_mat_3', me_koiking_mat_3)
ob_koiking_mat_12 = bpy.data.objects.new('koiking_mat_12', me_koiking_mat_12)
ob_koiking_mat_2 = bpy.data.objects.new('koiking_mat_2', me_koiking_mat_2)
ob_koiking_mat_5 = bpy.data.objects.new('koiking_mat_5', me_koiking_mat_5)
ob_koiking_mat_4 = bpy.data.objects.new('koiking_mat_4', me_koiking_mat_4)
ob_koiking_mat_7 = bpy.data.objects.new('koiking_mat_7', me_koiking_mat_7)
ob_koiking_mat_6 = bpy.data.objects.new('koiking_mat_6', me_koiking_mat_6)
ob_koiking_mat_10 = bpy.data.objects.new('koiking_mat_10', me_koiking_mat_10)
ob_koiking_mat_9 = bpy.data.objects.new('koiking_mat_9', me_koiking_mat_9)
ob_koiking_mat_8 = bpy.data.objects.new('koiking_mat_8', me_koiking_mat_8)

# ---- transforms, parenting, visibility, modifiers, constraints
ob_lamp_002.location = (2.066, 3.098, 12.39)
ob_lamp_002.lock_rotations_4d = False
ob_lamp_002.empty_display_type = 'ARROWS'
ob_lamp_002.lineart.crease_threshold = 0.0
ob_lamp_001.location = (-2.066, 3.098, 12.39)
ob_lamp_001.lock_rotations_4d = False
ob_lamp_001.empty_display_type = 'ARROWS'
ob_lamp_001.lineart.crease_threshold = 0.0
ob_camera_001.location = (0.0, 3.098, 12.39)
ob_camera_001.lock_rotations_4d = False
ob_camera_001.empty_display_type = 'ARROWS'
ob_camera_001.lineart.crease_threshold = 0.0
ob_koiking_mat_1.location = (0.0, 0.0, 0.0)
ob_koiking_mat_1.lock_rotations_4d = False
ob_koiking_mat_1.empty_display_type = 'ARROWS'
ob_koiking_mat_1.lineart.crease_threshold = 0.0
ob_koiking_mat_0.location = (0.0, 0.0, 0.0)
ob_koiking_mat_0.lock_rotations_4d = False
ob_koiking_mat_0.empty_display_type = 'ARROWS'
ob_koiking_mat_0.lineart.crease_threshold = 0.0
ob_koiking_mat_11.location = (0.0, 0.0, 0.0)
ob_koiking_mat_11.lock_rotations_4d = False
ob_koiking_mat_11.empty_display_type = 'ARROWS'
ob_koiking_mat_11.lineart.crease_threshold = 0.0
ob_koiking_mat_3.location = (0.0, 0.0, 0.0)
ob_koiking_mat_3.lock_rotations_4d = False
ob_koiking_mat_3.empty_display_type = 'ARROWS'
ob_koiking_mat_3.lineart.crease_threshold = 0.0
ob_koiking_mat_12.location = (0.0, 0.0, 0.0)
ob_koiking_mat_12.lock_rotations_4d = False
ob_koiking_mat_12.empty_display_type = 'ARROWS'
ob_koiking_mat_12.lineart.crease_threshold = 0.0
ob_koiking_mat_2.location = (0.0, 0.0, 0.0)
ob_koiking_mat_2.lock_rotations_4d = False
ob_koiking_mat_2.empty_display_type = 'ARROWS'
ob_koiking_mat_2.lineart.crease_threshold = 0.0
ob_koiking_mat_5.location = (0.0, 0.0, 0.0)
ob_koiking_mat_5.lock_rotations_4d = False
ob_koiking_mat_5.empty_display_type = 'ARROWS'
ob_koiking_mat_5.lineart.crease_threshold = 0.0
ob_koiking_mat_4.location = (0.0, 0.0, 0.0)
ob_koiking_mat_4.lock_rotations_4d = False
ob_koiking_mat_4.empty_display_type = 'ARROWS'
ob_koiking_mat_4.lineart.crease_threshold = 0.0
ob_koiking_mat_7.location = (0.0, 0.0, 0.0)
ob_koiking_mat_7.lock_rotations_4d = False
ob_koiking_mat_7.empty_display_type = 'ARROWS'
ob_koiking_mat_7.lineart.crease_threshold = 0.0
ob_koiking_mat_6.location = (0.0, 0.0, 0.0)
ob_koiking_mat_6.lock_rotations_4d = False
ob_koiking_mat_6.empty_display_type = 'ARROWS'
ob_koiking_mat_6.lineart.crease_threshold = 0.0
ob_koiking_mat_10.location = (0.0, 0.0, 0.0)
ob_koiking_mat_10.lock_rotations_4d = False
ob_koiking_mat_10.empty_display_type = 'ARROWS'
ob_koiking_mat_10.lineart.crease_threshold = 0.0
ob_koiking_mat_9.location = (0.0, 0.0, 0.0)
ob_koiking_mat_9.lock_rotations_4d = False
ob_koiking_mat_9.empty_display_type = 'ARROWS'
ob_koiking_mat_9.lineart.crease_threshold = 0.0
ob_koiking_mat_8.location = (0.0, 0.0, 0.0)
ob_koiking_mat_8.lock_rotations_4d = False
ob_koiking_mat_8.empty_display_type = 'ARROWS'
ob_koiking_mat_8.lineart.crease_threshold = 0.0

# ---- collection membership
col_collection_1.objects.link(ob_lamp_002)
col_collection_1.objects.link(ob_lamp_001)
col_collection_1.objects.link(ob_camera_001)
col_collection_1.objects.link(ob_koiking_mat_1)
col_collection_1.objects.link(ob_koiking_mat_0)
col_collection_1.objects.link(ob_koiking_mat_11)
col_collection_1.objects.link(ob_koiking_mat_3)
col_collection_1.objects.link(ob_koiking_mat_12)
col_collection_1.objects.link(ob_koiking_mat_2)
col_collection_1.objects.link(ob_koiking_mat_5)
col_collection_1.objects.link(ob_koiking_mat_4)
col_collection_1.objects.link(ob_koiking_mat_7)
col_collection_1.objects.link(ob_koiking_mat_6)
col_collection_1.objects.link(ob_koiking_mat_10)
col_collection_1.objects.link(ob_koiking_mat_9)
col_collection_1.objects.link(ob_koiking_mat_8)

# ---- scene / render settings (as saved in the file)
scene.camera = ob_camera_001
scene.frame_start = 1; scene.frame_end = 250; scene.frame_set(1)
scene.render.engine = 'BLENDER_EEVEE_NEXT'
scene.render.image_settings.file_format = 'TARGA'
scene.render.image_settings.color_mode = 'RGB'
scene.render.image_settings.compression = 90
scene.render.resolution_x = 320
scene.render.resolution_y = 256
scene.render.fps = 25
scene.render.dither_intensity = 0.0
scene.render.film_transparent = True
scene.render.use_compositing = False
scene.render.use_sequencer = False
scene.render.use_file_extension = False
scene.render.bake_margin = 2
scene.render.bake_bias = 0.0
scene.render.use_stamp_time = False
scene.render.use_stamp_date = False
scene.render.use_stamp_frame = False
scene.render.use_stamp_camera = False
scene.render.use_stamp_scene = False
scene.render.use_stamp_filename = False
scene.render.use_stamp_render_time = False
scene.render.stamp_font_size = 0
scene.render.stamp_foreground = (0.0, 0.0, 0.0, 0.0)
scene.render.stamp_background = (0.0, 0.0, 0.0, 0.0)
scene.cycles.use_denoising = False
scene.cycles.samples = 10
scene.cycles.sampling_pattern = 'TABULATED_SOBOL'
scene.cycles.light_sampling_threshold = 0.0
scene.cycles.use_adaptive_sampling = False
scene.cycles.use_light_tree = False
scene.cycles.blur_glossy = 0.0
scene.cycles.volume_bounces = 1
scene.cycles.pixel_filter_type = 'GAUSSIAN'
scene.cycles.sample_clamp_indirect = 0.0
scene.view_settings.view_transform = 'Raw'
bpy.context.view_layer.update()
